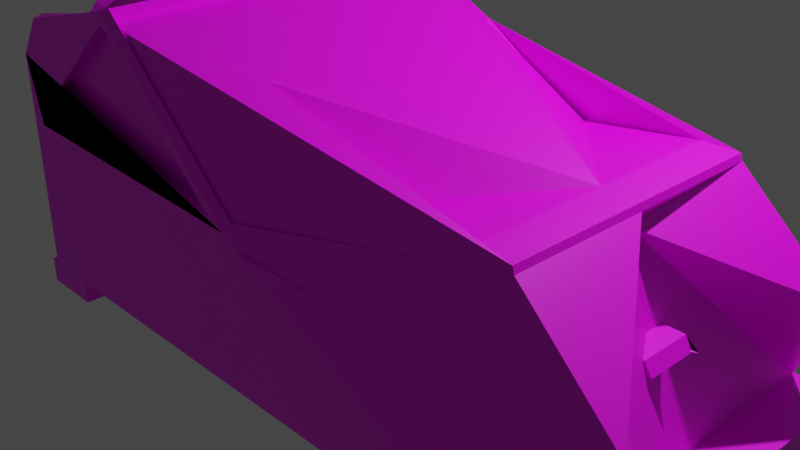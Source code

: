 # Source: Base.blend  (saved by Blender 2.93.20; exported with 4.5.12 LTS)
import bpy
from mathutils import Matrix  # noqa: F401  (used for matrix-valued properties, if any)

bpy.ops.wm.read_factory_settings(use_empty=True)
scene = bpy.context.scene
scene.name = 'Scene'

# ---- collections
col_collection = bpy.data.collections.new('Collection'); scene.collection.children.link(col_collection)

# ---- images (referenced by path relative to the original .blend; pixels are not part of the script)
import os
ASSET_DIR = os.environ.get("B2B_ASSET_DIR", "")  # directory of the original .blend (textures are referenced by path, not embedded)
HERE = os.path.dirname(os.path.abspath(__file__))  # packed textures are extracted next to this script under _unpacked/

def load_image(name, relpath, width, height, colorspace="sRGB"):
    """Load a texture the original file referenced (path relative to the .blend, or extracted next to this script)."""
    p = next((c for c in (os.path.join(HERE, relpath), os.path.join(ASSET_DIR, relpath)) if relpath and os.path.exists(c)), "")
    if p:
        img = bpy.data.images.load(p, check_existing=True)
        img.name = name
    else:  # same state as the original file: an image datablock whose file is absent (Cycles renders it pink)
        img = bpy.data.images.new(name, width, height)
        img.source = "FILE"
        img.filepath = "//" + (relpath or name)
    img.colorspace_settings.name = colorspace
    return img
img_material_base_color = load_image('Material Base Color', '', 1024, 1024, 'sRGB')
img_base = load_image('Base', 'Base.png', 1024, 1024, 'sRGB')

# ---- materials (node trees are filled in below, after node groups)
mat_material = bpy.data.materials.new('Material')
mat_material.alpha_threshold = 0.0
mat_material.use_transparent_shadow = False
mat_material.line_color = (0.0, 0.0, 0.0, 1.0)

# ---- material node trees
mat_material.use_nodes = True; mat_material.node_tree.nodes.clear()
_N = mat_material.node_tree.nodes; _L = mat_material.node_tree.links
n0 = _N.new('ShaderNodeOutputMaterial'); n0.name = 'Material Output'; n0.location = (300, 300)
n1 = _N.new('ShaderNodeBsdfPrincipled'); n1.name = 'Principled BSDF'; n1.location = (10, 300)
n1.distribution = 'GGX'
n1.subsurface_method = 'BURLEY'
n1.inputs[2].default_value = 0.4
n1.inputs[3].default_value = 1.45
n1.inputs[27].default_value = (0.0, 0.0, 0.0, 1.0)
n1.inputs[28].default_value = 1.0
n2 = _N.new('ShaderNodeTexImage'); n2.name = 'Image Texture.001'; n2.location = (0, 0)
n2.image = img_material_base_color
n3 = _N.new('ShaderNodeTexImage'); n3.name = 'Image Texture.002'; n3.location = (-330, 142)
n3.image = img_base
_L.new(n1.outputs[0], n0.inputs[0])
_L.new(n3.outputs[0], n1.inputs[0])
n0.is_active_output = True

# ---- world
world_world = bpy.data.worlds.new('World'); scene.world = world_world
world_world.use_nodes = True; world_world.node_tree.nodes.clear()
_N = world_world.node_tree.nodes; _L = world_world.node_tree.links
n0 = _N.new('ShaderNodeOutputWorld'); n0.name = 'World Output'; n0.location = (300, 300)
n1 = _N.new('ShaderNodeBackground'); n1.name = 'Background'; n1.location = (10, 300)
n1.inputs[0].default_value = (0.05088, 0.05088, 0.05088, 1.0)
_L.new(n1.outputs[0], n0.inputs[0])
n0.is_active_output = True
world_world.color = (0.05088, 0.05088, 0.05088)
world_world.use_sun_shadow = False
world_world.sun_shadow_jitter_overblur = 0.0

# ---- cameras
cam_camera = bpy.data.cameras.new('Camera')
cam_camera.clip_end = 100.0
cam_camera.ortho_scale = 7.314

# ---- lights
light_light = bpy.data.lights.new('Light', 'POINT')
light_light.transmission_factor = 0.0
light_light.energy = 1000.0
light_light.shadow_soft_size = 0.1
light_light.shadow_maximum_resolution = 0.006
light_light.use_absolute_resolution = True

# ---- meshes
me_cube_004 = bpy.data.meshes.new('Cube.004')
me_cube_004.from_pydata([(-2.827, -1.66, -1.366), (-2.521, -1.66, 0.2888), (-2.827, 1.66, -1.366), (-2.544, 1.66, 0.3092), (2.827, -1.66, -1.366), (2.827, 1.66, -1.366), (-0.5183, 0.3044, -0.2504), (-2.68, -1.66, 0.05939), (-2.738, 1.66, 0.02907), (2.361, 1.236, 0.4388), (2.361, -1.236, 0.4388), (0.0, 1.66, -1.366), (-1.447, 1.66, 1.261), (0.0, -1.66, -1.366), (-1.347, -1.632, 1.354), (0.02919, -1.615, 0.06767), (0.02919, 1.615, 0.06767), (-2.37, -1.639, -1.366), (-2.37, -1.639, -1.604), (-2.37, 1.616, -1.366), (-2.37, 1.616, -1.604), (-2.957, -1.639, -1.366), (-2.957, -1.639, -1.604), (-2.957, 1.616, -1.366), (-2.957, 1.616, -1.604), (3.248, -1.658, -1.366), (3.248, -1.658, -1.588), (3.248, 1.69, -1.366), (3.248, 1.69, -1.588), (2.1, -1.658, -1.366), (3.118, -1.658, -1.588), (2.1, 1.69, -1.366), (3.118, 1.69, -1.588), (0.9233, -1.452, -0.2095), (0.954, -1.576, -0.2095), (0.1491, -1.575, -0.2095), (0.1798, -1.698, -0.2095), (0.9233, -1.452, -0.1853), (0.954, -1.576, -0.1853), (0.1491, -1.575, -0.06978), (0.1798, -1.698, -0.09266), (3.27, 1.26, -0.4071), (3.27, -1.26, -0.4071), (-0.1182, 1.66, 0.02907), (-0.1955, -1.66, 0.05939), (-1.347, 1.632, 1.354), (-1.448, -1.66, 1.22), (-0.08722, -1.19, 0.9875), (-0.09383, 1.146, 0.9887), (2.036, 1.191, 0.5169), (2.036, -1.191, 0.5169), (-1.349, -1.571, 1.237), (-0.01652, -1.615, -0.04088), (-0.01652, 1.615, -0.04088), (-1.349, 1.571, 1.237), (-2.827, -1.66, 0.6726), (-2.528, -1.594, 1.074), (-1.496, -1.594, 1.28), (0.0, -1.66, -0.01728), (-2.521, -1.389, 0.2888), (-2.68, -1.389, 0.05939), (-0.1955, -1.389, 0.05939), (-1.448, -1.389, 1.22), (-2.521, -1.556, 0.2888), (-2.68, -1.556, 0.05939), (-0.1955, -1.556, 0.05939), (-1.448, -1.556, 1.22), (-2.528, 1.594, 1.074), (-2.827, 1.66, 0.6726), (-1.496, 1.594, 1.28), (0.0, 1.66, -0.01728), (-2.544, 1.659, 0.9991), (-2.738, 1.659, 0.7189), (-1.447, 1.659, 1.261), (-0.1182, 1.659, 0.02907), (-2.544, 1.516, 0.3092), (-2.738, 1.561, 0.02907), (-1.447, 1.516, 1.261), (-0.1182, 1.516, 0.02907), (-2.578, -1.66, 1.03), (-2.578, 1.66, 1.03), (-1.446, -1.66, 1.323), (-1.446, 1.66, 1.323), (-2.516, -1.594, 0.3698), (-1.484, -1.594, 1.266), (-2.516, 1.594, 0.3698), (-1.484, 1.594, 1.266), (0.3705, -0.5419, 0.4459), (-1.392, 1.632, 1.246), (-0.08722, 1.19, 0.9875), (2.344, 1.236, 0.4979), (-0.09383, -1.146, 0.9887), (2.344, -1.236, 0.4979), (-1.392, -1.632, 1.246), (2.235, -0.28, -0.5223), (2.77, -0.28, -0.5285), (2.162, -0.28, -0.4176), (2.697, -0.28, -0.4238), (2.813, 0.1925, -0.5223), (2.77, 0.1925, -0.5285), (2.162, 0.1925, -0.4176), (2.697, 0.1925, -0.4238), (-0.7215, 1.358, 1.113), (0.9711, 1.168, 0.3997), (0.9711, -1.168, 0.3997), (-0.7215, -1.358, 1.113), (2.036, 0.0, 0.5169), (-1.349, 0.0, 1.237), (-2.827, 0.02458, -1.366), (-2.578, 0.02458, 0.3404), (2.827, 0.02458, -1.366), (2.253, 0.01866, 0.2992), (-2.541, 0.02458, -0.01728), (-1.446, 0.02458, 1.323), (0.0, 0.02458, -1.366), (2.361, 0.0183, 0.4388), (-1.347, 0.02417, 1.354), (2.344, 0.0183, 0.4979), (-1.392, 0.02417, 1.246), (-2.528, 0.02361, 0.3837), (-1.496, 0.02361, 1.28), (-2.516, 0.02361, 0.3698), (-1.484, 0.02361, 1.266), (-1.093, 1.026, -0.7622), (-1.588, -0.9043, -0.6538), (-1.082, 1.007, -0.5674), (-3.303, -0.8101, -0.8812), (-1.071, 0.9501, -0.3801), (-1.587, -0.8119, -0.8267), (-1.062, 0.8577, -0.2075), (-3.302, -0.7271, -1.036), (-1.053, 0.7333, -0.05619), (-1.587, -0.6876, -0.9782), (-1.046, 0.5818, 0.06798), (-3.302, -0.6154, -1.173), (-1.041, 0.4089, 0.1602), (-1.586, -0.536, -1.103), (-1.038, 0.2213, 0.2171), (-3.301, -0.4794, -1.284), (-1.037, 0.02619, 0.2363), (-1.586, -0.3631, -1.195), (-1.038, -0.1689, 0.2171), (-3.301, -0.3241, -1.367), (-1.041, -0.3565, 0.1602), (-1.586, -0.1755, -1.252), (-1.046, -0.5294, 0.06798), (-3.301, -0.1556, -1.418), (-1.053, -0.6809, -0.05619), (-1.586, 0.01955, -1.271), (-1.062, -0.8053, -0.2075), (-3.301, 0.01955, -1.436), (-1.071, -0.8977, -0.3801), (-1.586, 0.2146, -1.252), (-1.082, -0.9546, -0.5674), (-3.301, 0.1947, -1.418), (-1.093, -0.9738, -0.7622), (-1.586, 0.4022, -1.195), (-1.104, -0.9546, -0.957), (-3.301, 0.3632, -1.367), (-1.114, -0.8977, -1.144), (-1.586, 0.5751, -1.103), (-1.124, -0.8053, -1.317), (-3.301, 0.5185, -1.284), (-1.132, -0.6809, -0.9634), (-1.587, 0.7267, -0.9782), (-1.139, -0.5294, -1.088), (-3.302, 0.6545, -1.173), (-1.144, -0.3565, -1.18), (-1.587, 0.851, -0.8267), (-1.147, -0.1689, -1.237), (-3.302, 0.7662, -1.036), (-1.148, 0.02619, -1.256), (-1.588, 0.9434, -0.6538), (-1.147, 0.2213, -1.237), (-3.303, 0.8492, -0.8812), (-1.144, 0.4089, -1.18), (-1.589, 1.0, -0.4662), (-1.139, 0.5818, -1.088), (-3.303, 0.9003, -0.7128), (-1.132, 0.7333, -0.9634), (-1.589, 1.02, -0.2711), (-1.124, 0.8577, -1.317), (-3.304, 0.9176, -0.5376), (-1.114, 0.9501, -1.144), (-1.104, 1.007, -0.957), (-3.303, -0.8612, -0.7128), (-1.589, -0.9612, -0.4662), (-3.304, -0.8785, -0.5376), (-1.589, -0.9804, -0.2711), (-3.304, -0.8612, -0.3624), (-1.59, -0.9612, -0.07604), (-3.305, -0.8101, -0.1939), (-1.591, -0.9043, 0.1116), (-3.306, -0.7271, 0.6512), (-1.591, -0.8119, 0.2844), (-3.306, -0.6154, 0.7873), (-1.592, -0.6876, 0.436), (-3.306, -0.4794, 0.899), (-1.592, -0.536, 0.5603), (-3.307, -0.3241, 0.982), (-1.593, -0.3631, 0.6527), (-3.307, -0.1556, 1.033), (-1.593, -0.1755, 0.7097), (-3.307, 0.01955, 1.05), (-1.593, 0.01955, 0.7289), (-3.307, 0.1947, 1.033), (-1.593, 0.2146, 0.7097), (-3.307, 0.3632, 0.982), (-1.593, 0.4022, 0.6527), (-3.306, 0.5185, 0.899), (-1.592, 0.5751, 0.5603), (-3.306, 0.6545, 0.7873), (-1.592, 0.7267, 0.436), (-3.306, 0.7662, 0.6512), (-1.591, 0.851, 0.2844), (-3.305, 0.8492, 0.496), (-1.591, 0.9434, 0.1116), (-3.304, 0.9003, -0.3624), (-1.59, 1.0, -0.07604), (-3.301, -0.536, -1.369), (-3.301, -0.6876, -1.245), (-3.301, -0.3631, -1.461), (-3.3, -0.1755, -1.518), (-3.3, 0.01955, -1.538), (-3.3, 0.2146, -1.518), (-3.301, 0.4022, -1.461), (-3.301, 0.5751, -1.369), (-3.301, 0.7267, -1.245), (-3.302, 0.851, -1.093), (-3.302, 0.9434, -0.9202), (-3.303, 1.0, -0.7326), (-3.304, 1.02, -0.5376), (-3.302, -0.8119, -1.093), (-3.302, -0.9043, -0.9202), (-3.303, -0.9612, -0.7326), (-3.304, -0.9804, -0.5376), (-3.305, -0.9612, -0.3425), (-3.305, -0.9043, 0.535), (-3.306, -0.8119, 0.7079), (-3.306, -0.6876, 0.8594), (-3.307, -0.536, 0.9838), (-3.307, -0.3631, 1.076), (-3.307, -0.1755, 1.133), (-3.307, 0.01955, 1.152), (-3.307, 0.2146, 1.133), (-3.307, 0.4022, 1.076), (-3.307, 0.5751, 0.9838), (-3.306, 0.7267, 0.8594), (-3.306, 0.851, 0.7079), (-3.305, 0.9434, 0.535), (-3.305, 1.0, -0.3425), (-2.774, -0.8101, -0.619), (-2.773, -0.7271, -0.7742), (-2.773, -0.6154, -0.9103), (-2.772, -0.4794, -1.022), (-2.772, -0.3241, -1.105), (-2.772, -0.1556, -1.156), (-2.772, 0.01955, -1.173), (-2.772, 0.1947, -1.156), (-2.772, 0.3632, -1.105), (-2.772, 0.5185, -1.022), (-2.773, 0.6545, -0.9103), (-2.773, 0.7662, -0.7742), (-2.774, 0.8492, -0.619), (-2.774, 0.9003, -0.4505), (-2.775, 0.9176, -0.2753), (-2.774, -0.8612, -0.4505), (-2.775, -0.8785, -0.2753), (-2.776, -0.8612, -0.1001), (-2.491, -0.8101, 0.06833), (-2.491, -0.7271, 0.2236), (-2.492, -0.6154, 0.3597), (-2.492, -0.4794, 1.161), (-2.492, -0.3241, 1.244), (-2.493, -0.1556, 1.295), (-2.493, 0.01955, 1.313), (-2.493, 0.1947, 1.295), (-2.492, 0.3632, 1.244), (-2.492, 0.5185, 1.161), (-2.492, 0.6545, 0.3597), (-2.491, 0.7662, 0.2236), (-2.776, 0.8492, 0.06833), (-2.776, 0.9003, -0.1001)], [(6, 87)], [(112, 109, 80, 68), (16, 45, 88, 53), (115, 9, 90, 117), (7, 44, 61, 60), (114, 110, 4, 13), (69, 67, 85, 86), (13, 58, 55, 0), (110, 111, 42, 4), (11, 70, 41, 5), (108, 112, 68, 2), (2, 68, 70, 11), (4, 42, 58, 13), (15, 10, 92, 52), (108, 114, 13, 0), (14, 15, 52, 93), (43, 8, 72, 74), (17, 18, 20, 19), (19, 20, 24, 23), (23, 24, 22, 21), (21, 22, 18, 17), (19, 23, 21, 17), (24, 20, 18, 22), (25, 26, 28, 27), (27, 28, 32, 31), (31, 32, 30, 29), (29, 30, 26, 25), (27, 31, 29, 25), (32, 28, 26, 30), (33, 34, 36, 35), (35, 36, 40, 39), (39, 40, 38, 37), (37, 38, 34, 33), (35, 39, 37, 33), (40, 36, 34, 38), (115, 10, 42, 111), (16, 9, 41, 70), (10, 15, 58, 42), (116, 45, 82, 113), (15, 14, 81, 58), (45, 16, 70, 82), (53, 88, 89, 90), (92, 47, 93, 52), (116, 14, 93, 118), (9, 16, 53, 90), (7, 1, 79, 55), (1, 46, 81, 79), (44, 7, 55, 58), (46, 44, 58, 81), (61, 62, 66, 65), (1, 7, 60, 59), (44, 46, 62, 61), (46, 1, 59, 62), (65, 66, 63, 64), (62, 59, 63, 66), (60, 61, 65, 64), (59, 60, 64, 63), (3, 8, 68, 80), (12, 3, 80, 82), (8, 43, 70, 68), (43, 12, 82, 70), (74, 72, 76, 78), (8, 3, 71, 72), (12, 43, 74, 73), (3, 12, 73, 71), (76, 75, 77, 78), (72, 71, 75, 76), (73, 74, 78, 77), (71, 73, 77, 75), (119, 67, 80, 109), (57, 56, 79, 81), (67, 69, 82, 80), (120, 57, 81, 113), (122, 121, 83, 84), (119, 56, 83, 121), (120, 69, 86, 122), (56, 57, 84, 83), (54, 102, 48, 89, 88), (48, 103, 49, 90, 89), (50, 104, 91, 47, 92), (91, 105, 51, 93, 47), (49, 106, 50, 92, 117, 90), (51, 107, 54, 88, 118, 93), (94, 95, 97, 96), (96, 97, 101, 100), (100, 101, 99, 98), (98, 99, 95, 94), (96, 100, 98, 94), (101, 97, 95, 99), (49, 103, 48, 102, 54, 107, 51, 105, 91, 104, 50, 106), (57, 120, 122, 84), (67, 119, 121, 85), (86, 85, 121, 122), (69, 120, 113, 82), (56, 119, 109, 79), (45, 116, 118, 88), (14, 116, 113, 81), (9, 115, 111, 41), (2, 11, 114, 108), (0, 55, 112, 108), (5, 41, 111, 110), (11, 5, 110, 114), (10, 115, 117, 92), (55, 79, 109, 112), (222, 144, 140, 221), (223, 148, 144, 222), (224, 152, 148, 223), (225, 156, 152, 224), (226, 160, 156, 225), (227, 164, 160, 226), (228, 168, 164, 227), (229, 172, 168, 228), (230, 176, 172, 229), (231, 180, 176, 230), (123, 125, 127, 129, 131, 133, 135, 137, 139, 141, 143, 145, 147, 149, 151, 153, 155, 157, 159, 161, 163, 165, 167, 169, 171, 173, 175, 177, 179, 181, 183, 184), (221, 140, 136, 219), (219, 136, 132, 220), (220, 132, 128, 232), (232, 128, 124, 233), (233, 124, 186, 234), (234, 186, 188, 235), (235, 188, 190, 236), (236, 190, 192, 237), (237, 192, 194, 238), (238, 194, 196, 239), (239, 196, 198, 240), (240, 198, 200, 241), (241, 200, 202, 242), (242, 202, 204, 243), (243, 204, 206, 244), (244, 206, 208, 245), (245, 208, 210, 246), (246, 210, 212, 247), (247, 212, 214, 248), (248, 214, 216, 249), (150, 146, 256, 257), (249, 216, 218, 250), (250, 218, 180, 231), (136, 140, 144, 148, 152, 156, 160, 164, 168, 172, 176, 180, 218, 216, 214, 212, 210, 208, 206, 204, 202, 200, 198, 196, 194, 192, 190, 188, 186, 124, 128, 132), (134, 138, 219, 220), (138, 142, 221, 219), (142, 146, 222, 221), (146, 150, 223, 222), (150, 154, 224, 223), (154, 158, 225, 224), (158, 162, 226, 225), (162, 166, 227, 226), (166, 170, 228, 227), (170, 174, 229, 228), (174, 178, 230, 229), (178, 182, 231, 230), (130, 134, 220, 232), (126, 130, 232, 233), (185, 126, 233, 234), (187, 185, 234, 235), (189, 187, 235, 236), (191, 189, 236, 237), (193, 191, 237, 238), (195, 193, 238, 239), (197, 195, 239, 240), (199, 197, 240, 241), (201, 199, 241, 242), (203, 201, 242, 243), (205, 203, 243, 244), (207, 205, 244, 245), (209, 207, 245, 246), (211, 209, 246, 247), (213, 211, 247, 248), (215, 213, 248, 249), (217, 215, 249, 250), (182, 217, 250, 231), (256, 255, 254, 253, 252, 251, 266, 267, 268, 269, 270, 271, 272, 273, 274, 275, 276, 277, 278, 279, 280, 281, 282, 265, 264, 263, 262, 261, 260, 259, 258, 257), (215, 217, 282, 281), (189, 191, 269, 268), (154, 150, 257, 258), (217, 182, 265, 282), (191, 193, 270, 269), (158, 154, 258, 259), (193, 195, 271, 270), (162, 158, 259, 260), (195, 197, 272, 271), (166, 162, 260, 261), (197, 199, 273, 272), (170, 166, 261, 262), (199, 201, 274, 273), (174, 170, 262, 263), (201, 203, 275, 274), (178, 174, 263, 264), (203, 205, 276, 275), (182, 178, 264, 265), (205, 207, 277, 276), (134, 130, 252, 253), (207, 209, 278, 277), (130, 126, 251, 252), (138, 134, 253, 254), (209, 211, 279, 278), (126, 185, 266, 251), (142, 138, 254, 255), (211, 213, 280, 279), (185, 187, 267, 266), (146, 142, 255, 256), (213, 215, 281, 280), (187, 189, 268, 267)])
_uv = me_cube_004.uv_layers.new(name='UVMap')
_uv.uv.foreach_set('vector', [0.8206, 0.3529, 0.8286, 0.3532, 0.8213, 0.3793, 0.8134, 0.3749, 0.7872, 0.4432, 0.8436, 0.4107, 0.8454, 0.4144, 0.792, 0.4534, 0.5973, 0.2277, 0.5928, 0.3306, 0.4935, 0.3348, 0.4379, 0.2136, 0.8145, 0.3268, 0.7893, 0.2739, 0.8019, 0.2875, 0.8149, 0.3199, 0.7614, 0.3528, 0.7094, 0.354, 0.7179, 0.3299, 0.7673, 0.3168, 0.6448, 0.7955, 0.6257, 0.7704, 0.6263, 0.7701, 0.6446, 0.7944, 0.7673, 0.3168, 0.784, 0.2681, 0.814, 0.3296, 0.7998, 0.3353, 0.9575, 0.7415, 0.7557, 0.7559, 0.9439, 0.691, 0.9659, 0.7175, 0.8847, 0.6539, 0.9026, 0.6962, 0.819, 0.6641, 0.8407, 0.6384, 0.8019, 0.3524, 0.8206, 0.3529, 0.8134, 0.3749, 0.8026, 0.3675, 0.8026, 0.3675, 0.8134, 0.3749, 0.782, 0.4329, 0.7641, 0.3906, 0.9197, 0.9845, 0.8976, 0.958, 0.9857, 0.9227, 0.969, 0.9713, 0.7844, 0.2642, 0.6929, 0.2972, 0.6917, 0.2947, 0.7845, 0.2583, 0.8019, 0.3524, 0.7614, 0.3528, 0.7673, 0.3168, 0.7998, 0.3353, 0.8525, 0.2972, 0.7844, 0.2642, 0.7845, 0.2583, 0.8852, 0.1832, 0.7852, 0.4298, 0.8137, 0.3763, 0.8139, 0.3765, 0.7871, 0.4279, 0.3337, 0.6398, 0.3239, 0.639, 0.3158, 0.5414, 0.3255, 0.5422, 0.3255, 0.5422, 0.3158, 0.5414, 0.2801, 0.4163, 0.3694, 0.4087, 0.1813, 0.457, 0.1631, 0.3916, 0.1778, 0.1583, 0.1963, 0.1583, 0.3694, 0.7649, 0.2801, 0.7726, 0.3239, 0.639, 0.3337, 0.6398, 0.3255, 0.5422, 0.3694, 0.4087, 0.3694, 0.7649, 0.3337, 0.6398, 0.2801, 0.4163, 0.3158, 0.5414, 0.3239, 0.639, 0.2801, 0.7726, 0.07287, 0.1167, 0.0934, 0.1167, 0.0934, 0.4259, 0.07287, 0.4259, 0.4431, 0.9514, 0.4116, 0.9318, 0.4734, 0.8441, 0.4876, 0.8689, 0.4876, 0.8689, 0.4734, 0.8441, 0.8621, 0.8249, 0.8634, 0.8507, 0.3911, 0.4523, 0.4185, 0.4523, 0.4185, 0.5478, 0.3911, 0.5478, 0.4431, 0.9514, 0.4876, 0.8689, 0.8634, 0.8507, 0.8634, 0.9704, 0.2239, 0.7785, 0.2239, 0.8245, 0.02536, 0.8245, 0.02536, 0.7785, 0.148, 0.7289, 0.09552, 0.7289, 0.09552, 0.6765, 0.148, 0.6765, 0.148, 0.6765, 0.09552, 0.6765, 0.09552, 0.624, 0.148, 0.624, 0.148, 0.624, 0.09552, 0.624, 0.09552, 0.5716, 0.148, 0.5716, 0.148, 0.5716, 0.09552, 0.5716, 0.09552, 0.5191, 0.148, 0.5191, 0.2004, 0.624, 0.148, 0.624, 0.148, 0.5716, 0.2004, 0.5716, 0.09552, 0.624, 0.04306, 0.624, 0.08145, 0.5924, 0.09552, 0.5716, 0.5842, 0.3734, 0.6929, 0.2972, 0.6958, 0.3034, 0.6607, 0.3557, 0.7872, 0.4432, 0.6589, 0.3902, 0.6955, 0.3754, 0.782, 0.4329, 0.6929, 0.2972, 0.7844, 0.2642, 0.784, 0.2681, 0.6958, 0.3034, 0.8737, 0.3558, 0.8436, 0.4107, 0.8418, 0.4075, 0.8641, 0.356, 0.7844, 0.2642, 0.8525, 0.2972, 0.8503, 0.3007, 0.784, 0.2681, 0.8436, 0.4107, 0.7872, 0.4432, 0.782, 0.4329, 0.8418, 0.4075, 0.792, 0.4534, 0.8454, 0.4144, 0.8066, 0.4863, 0.6257, 0.4277, 0.6917, 0.2947, 0.83, 0.08216, 0.8852, 0.1832, 0.7845, 0.2583, 0.707, 0.7469, 0.6679, 0.686, 0.7007, 0.572, 0.7342, 0.7012, 0.6589, 0.3902, 0.7872, 0.4432, 0.792, 0.4534, 0.6257, 0.4277, 0.4749, 0.7353, 0.4812, 0.7311, 0.482, 0.7322, 0.4745, 0.7381, 0.4812, 0.7311, 0.5069, 0.7096, 0.5107, 0.7092, 0.482, 0.7322, 0.4497, 0.6824, 0.4749, 0.7353, 0.4745, 0.7381, 0.4444, 0.6766, 0.5069, 0.7096, 0.4497, 0.6824, 0.4444, 0.6766, 0.5107, 0.7092, 0.8019, 0.2875, 0.8355, 0.3035, 0.83, 0.3056, 0.8077, 0.2935, 0.8208, 0.3226, 0.8145, 0.3268, 0.8149, 0.3199, 0.8191, 0.3187, 0.7893, 0.2739, 0.8465, 0.3011, 0.8355, 0.3035, 0.8019, 0.2875, 0.8465, 0.3011, 0.8208, 0.3226, 0.8191, 0.3187, 0.8355, 0.3035, 0.8077, 0.2935, 0.83, 0.3056, 0.8181, 0.3164, 0.8157, 0.3173, 0.8355, 0.3035, 0.8191, 0.3187, 0.8181, 0.3164, 0.83, 0.3056, 0.8149, 0.3199, 0.8019, 0.2875, 0.8077, 0.2935, 0.8157, 0.3173, 0.8191, 0.3187, 0.8149, 0.3199, 0.8157, 0.3173, 0.8181, 0.3164, 0.8209, 0.3799, 0.8137, 0.3763, 0.8134, 0.3749, 0.8213, 0.3793, 0.84, 0.407, 0.8209, 0.3799, 0.8213, 0.3793, 0.8418, 0.4075, 0.8137, 0.3763, 0.7852, 0.4298, 0.782, 0.4329, 0.8134, 0.3749, 0.7852, 0.4298, 0.84, 0.407, 0.8418, 0.4075, 0.782, 0.4329, 0.7871, 0.4279, 0.8139, 0.3765, 0.8147, 0.3791, 0.7965, 0.4186, 0.8137, 0.3763, 0.8209, 0.3799, 0.8208, 0.38, 0.8139, 0.3765, 0.84, 0.407, 0.7852, 0.4298, 0.7871, 0.4279, 0.839, 0.4067, 0.8209, 0.3799, 0.84, 0.407, 0.839, 0.4067, 0.8208, 0.38, 0.8147, 0.3791, 0.819, 0.3823, 0.8335, 0.4049, 0.7965, 0.4186, 0.8139, 0.3765, 0.8208, 0.38, 0.819, 0.3823, 0.8147, 0.3791, 0.839, 0.4067, 0.7871, 0.4279, 0.7965, 0.4186, 0.8335, 0.4049, 0.8208, 0.38, 0.839, 0.4067, 0.8335, 0.4049, 0.819, 0.3823, 0.8295, 0.3532, 0.8226, 0.3791, 0.8213, 0.3793, 0.8286, 0.3532, 0.8496, 0.3033, 0.8231, 0.3243, 0.8216, 0.3237, 0.8503, 0.3007, 0.8226, 0.3791, 0.8417, 0.4043, 0.8418, 0.4075, 0.8213, 0.3793, 0.8462, 0.3561, 0.8496, 0.3033, 0.8503, 0.3007, 0.8641, 0.356, 0.685, 0.7487, 0.6332, 0.7445, 0.6268, 0.7157, 0.6523, 0.6959, 0.6326, 0.7444, 0.6263, 0.7156, 0.6268, 0.7157, 0.6332, 0.7445, 0.6699, 0.8023, 0.6448, 0.7955, 0.6446, 0.7944, 0.685, 0.7487, 0.6263, 0.7156, 0.6527, 0.6946, 0.6523, 0.6959, 0.6268, 0.7157, 0.8477, 0.4157, 0.8394, 0.4652, 0.832, 0.4888, 0.8066, 0.4863, 0.8454, 0.4144, 0.272, 0.1611, 0.2389, 0.09919, 0.1598, 0.06064, 0.1219, 0.01535, 0.3027, 0.06934, 0.256, 0.2235, 0.338, 0.161, 0.4714, 0.1246, 0.4405, 0.1937, 0.3227, 0.2668, 0.9146, 0.0438, 0.9445, 0.05627, 0.9755, 0.1998, 0.8852, 0.1832, 0.83, 0.08216, 0.4528, 0.2993, 0.3889, 0.2105, 0.4172, 0.1088, 0.484, 0.1521, 0.4379, 0.2136, 0.4935, 0.3348, 0.9755, 0.1998, 0.9018, 0.3586, 0.8477, 0.4157, 0.8454, 0.4144, 0.8872, 0.3553, 0.8852, 0.1832, 0.4792, 0.5807, 0.4816, 0.5781, 0.4816, 0.5939, 0.4665, 0.5984, 0.5434, 0.6227, 0.5434, 0.6263, 0.4853, 0.6263, 0.4853, 0.6227, 0.5062, 0.5996, 0.5038, 0.597, 0.5038, 0.5813, 0.5062, 0.5839, 0.5628, 0.5492, 0.5663, 0.5492, 0.5663, 0.6073, 0.5651, 0.6062, 0.415, 0.6262, 0.4091, 0.571, 0.4307, 0.5681, 0.4307, 0.6262, 0.4853, 0.5481, 0.5434, 0.5481, 0.5434, 0.5638, 0.4853, 0.5638, 0.1541, 0.9752, 0.1115, 0.9744, 0.06895, 0.9736, 0.04656, 0.9811, 0.02417, 0.9885, 0.02417, 0.9335, 0.02417, 0.8786, 0.04656, 0.886, 0.06895, 0.8935, 0.1115, 0.8927, 0.1541, 0.8919, 0.1541, 0.9335, 0.6527, 0.6946, 0.6699, 0.8023, 0.685, 0.7487, 0.6523, 0.6959, 0.6257, 0.7704, 0.6326, 0.7444, 0.6332, 0.7445, 0.6263, 0.7701, 0.6446, 0.7944, 0.6263, 0.7701, 0.6332, 0.7445, 0.685, 0.7487, 0.8417, 0.4043, 0.8462, 0.3561, 0.8641, 0.356, 0.8418, 0.4075, 0.8231, 0.3243, 0.8295, 0.3532, 0.8286, 0.3532, 0.8216, 0.3237, 0.8436, 0.4107, 0.8737, 0.3558, 0.8872, 0.3553, 0.8454, 0.4144, 0.8525, 0.2972, 0.8737, 0.3558, 0.8641, 0.356, 0.8503, 0.3007, 0.6589, 0.3902, 0.5842, 0.3734, 0.6607, 0.3557, 0.6955, 0.3754, 0.8026, 0.3675, 0.7641, 0.3906, 0.7614, 0.3528, 0.8019, 0.3524, 0.7998, 0.3353, 0.814, 0.3296, 0.8206, 0.3529, 0.8019, 0.3524, 0.9681, 0.7626, 0.9465, 0.7884, 0.7557, 0.7559, 0.9575, 0.7415, 0.7641, 0.3906, 0.7201, 0.3751, 0.7094, 0.354, 0.7614, 0.3528, 0.4851, 0.1546, 0.5973, 0.2277, 0.4379, 0.2136, 0.484, 0.1521, 0.814, 0.3296, 0.8216, 0.3237, 0.8286, 0.3532, 0.8206, 0.3529, 0.7112, 0.01723, 0.7112, 0.2054, 0.6995, 0.2054, 0.6995, 0.01723, 0.5227, 0.1096, 0.5227, 0.02624, 0.5279, 0.02624, 0.5279, 0.1096, 0.4956, 0.08041, 0.4956, 0.03061, 0.4987, 0.03061, 0.4987, 0.08041, 0.4606, 0.07825, 0.4606, 0.007971, 0.465, 0.007971, 0.465, 0.07825, 0.7472, 0.03946, 0.7472, 0.1212, 0.7421, 0.1212, 0.7421, 0.03946, 0.646, 0.2662, 0.646, 0.1921, 0.6506, 0.1921, 0.6506, 0.2662, 0.369, 0.009432, 0.369, 0.1078, 0.3628, 0.1078, 0.3628, 0.009432, 0.7732, 0.01795, 0.7732, 0.06207, 0.7704, 0.06207, 0.7704, 0.01795, 0.4386, 0.01329, 0.4386, 0.07293, 0.4349, 0.07293, 0.4349, 0.01329, 0.4718, 0.3749, 0.4718, 0.5236, 0.4625, 0.5236, 0.4625, 0.3749, 0.2615, 0.9045, 0.261, 0.9049, 0.2605, 0.9051, 0.2599, 0.9052, 0.2593, 0.9052, 0.2587, 0.9051, 0.2582, 0.9049, 0.2577, 0.9045, 0.2573, 0.9041, 0.257, 0.9037, 0.2567, 0.9032, 0.2565, 0.9026, 0.2565, 0.9021, 0.2566, 0.9015, 0.2568, 0.901, 0.257, 0.9004, 0.2574, 0.9, 0.2579, 0.8996, 0.2584, 0.8993, 0.259, 0.8992, 0.2597, 0.8991, 0.2603, 0.8992, 0.2609, 0.8994, 0.2614, 0.8997, 0.2619, 0.9001, 0.2622, 0.9006, 0.2625, 0.9012, 0.2626, 0.9018, 0.2626, 0.9024, 0.2625, 0.903, 0.2622, 0.9036, 0.2619, 0.9041, 0.4048, 0.8019, 0.4048, 0.8903, 0.3993, 0.8903, 0.3993, 0.8019, 0.3993, 0.8019, 0.3993, 0.8903, 0.3938, 0.8903, 0.3938, 0.8019, 0.3938, 0.8019, 0.3938, 0.8903, 0.3882, 0.8903, 0.3882, 0.8019, 0.3882, 0.8019, 0.3882, 0.8903, 0.3827, 0.8903, 0.3827, 0.8019, 0.3827, 0.8019, 0.3827, 0.8903, 0.3772, 0.8903, 0.3772, 0.8019, 0.3772, 0.8019, 0.3772, 0.8903, 0.3717, 0.8903, 0.3717, 0.8019, 0.3717, 0.8019, 0.3717, 0.8903, 0.3661, 0.8903, 0.3661, 0.8019, 0.3661, 0.8019, 0.3661, 0.8903, 0.3606, 0.8903, 0.3606, 0.8019, 0.3606, 0.8019, 0.3606, 0.8903, 0.3551, 0.8903, 0.3551, 0.8019, 0.3551, 0.8019, 0.3551, 0.8903, 0.3496, 0.8903, 0.3496, 0.8019, 0.3496, 0.8019, 0.3496, 0.8903, 0.344, 0.8903, 0.344, 0.8019, 0.344, 0.8019, 0.344, 0.8903, 0.3385, 0.8903, 0.3385, 0.8019, 0.3385, 0.8019, 0.3385, 0.8903, 0.333, 0.8903, 0.333, 0.8019, 0.333, 0.8019, 0.333, 0.8903, 0.3274, 0.8903, 0.3274, 0.8019, 0.3274, 0.8019, 0.3274, 0.8903, 0.3219, 0.8903, 0.3219, 0.8019, 0.3219, 0.8019, 0.3219, 0.8903, 0.3164, 0.8903, 0.3164, 0.8019, 0.3164, 0.8019, 0.3164, 0.8903, 0.3109, 0.8903, 0.3109, 0.8019, 0.3109, 0.8019, 0.3109, 0.8903, 0.3053, 0.8903, 0.3053, 0.8019, 0.3053, 0.8019, 0.3053, 0.8903, 0.2998, 0.8903, 0.2998, 0.8019, 0.2998, 0.8019, 0.2998, 0.8903, 0.2943, 0.8903, 0.2943, 0.8019, 0.6807, 0.08568, 0.6796, 0.07379, 0.6796, 0.07379, 0.6807, 0.08568, 0.2943, 0.8019, 0.2943, 0.8903, 0.2888, 0.8903, 0.2888, 0.8019, 0.2888, 0.8019, 0.2888, 0.8903, 0.2832, 0.8903, 0.2832, 0.8019, 0.2884, 0.2946, 0.2923, 0.302, 0.2947, 0.3099, 0.2955, 0.3182, 0.2947, 0.3265, 0.2923, 0.3344, 0.2884, 0.3418, 0.2831, 0.3482, 0.2767, 0.3535, 0.2693, 0.3574, 0.2614, 0.3598, 0.2531, 0.3606, 0.2448, 0.3598, 0.2369, 0.3574, 0.2295, 0.3535, 0.2231, 0.3482, 0.2178, 0.3418, 0.2139, 0.3344, 0.2115, 0.3265, 0.2107, 0.3182, 0.2115, 0.3099, 0.2139, 0.302, 0.2178, 0.2946, 0.2231, 0.2882, 0.2295, 0.2829, 0.2369, 0.279, 0.2448, 0.2766, 0.2531, 0.2758, 0.2614, 0.2766, 0.2693, 0.279, 0.2767, 0.2829, 0.2831, 0.2882, 0.6629, 0.04257, 0.6705, 0.05181, 0.6762, 0.04797, 0.6678, 0.03768, 0.6705, 0.05181, 0.6761, 0.06235, 0.6825, 0.0597, 0.6762, 0.04797, 0.6761, 0.06235, 0.6796, 0.07379, 0.6864, 0.07244, 0.6825, 0.0597, 0.6796, 0.07379, 0.6807, 0.08568, 0.6877, 0.08568, 0.6864, 0.07244, 0.6807, 0.08568, 0.6796, 0.09757, 0.6864, 0.09892, 0.6877, 0.08568, 0.6796, 0.09757, 0.6761, 0.109, 0.6825, 0.1117, 0.6864, 0.09892, 0.6761, 0.109, 0.6705, 0.1195, 0.6762, 0.1234, 0.6825, 0.1117, 0.6705, 0.1195, 0.6629, 0.1288, 0.6678, 0.1337, 0.6762, 0.1234, 0.6629, 0.1288, 0.6537, 0.1364, 0.6575, 0.1421, 0.6678, 0.1337, 0.6537, 0.1364, 0.6431, 0.142, 0.6458, 0.1484, 0.6575, 0.1421, 0.6431, 0.142, 0.6317, 0.1455, 0.633, 0.1523, 0.6458, 0.1484, 0.6317, 0.1455, 0.6198, 0.1466, 0.6198, 0.1536, 0.633, 0.1523, 0.6537, 0.03499, 0.6629, 0.04257, 0.6678, 0.03768, 0.6575, 0.02924, 0.6431, 0.02936, 0.6537, 0.03499, 0.6575, 0.02924, 0.6458, 0.02296, 0.6317, 0.02589, 0.6431, 0.02936, 0.6458, 0.02296, 0.633, 0.0191, 0.6198, 0.02472, 0.6317, 0.02589, 0.633, 0.0191, 0.6198, 0.0178, 0.6079, 0.02589, 0.6198, 0.02472, 0.6198, 0.0178, 0.6065, 0.0191, 0.5965, 0.02936, 0.6079, 0.02589, 0.6065, 0.0191, 0.5938, 0.02296, 0.5859, 0.03499, 0.5965, 0.02936, 0.5938, 0.02296, 0.5821, 0.02924, 0.5767, 0.04257, 0.5859, 0.03499, 0.5821, 0.02924, 0.5718, 0.03768, 0.5691, 0.05181, 0.5767, 0.04257, 0.5718, 0.03768, 0.5633, 0.04797, 0.5635, 0.06235, 0.5691, 0.05181, 0.5633, 0.04797, 0.5571, 0.0597, 0.56, 0.07379, 0.5635, 0.06235, 0.5571, 0.0597, 0.5532, 0.07244, 0.5588, 0.08568, 0.56, 0.07379, 0.5532, 0.07244, 0.5519, 0.08568, 0.56, 0.09757, 0.5588, 0.08568, 0.5519, 0.08568, 0.5532, 0.09892, 0.5635, 0.109, 0.56, 0.09757, 0.5532, 0.09892, 0.5571, 0.1117, 0.5691, 0.1195, 0.5635, 0.109, 0.5571, 0.1117, 0.5633, 0.1234, 0.5767, 0.1288, 0.5691, 0.1195, 0.5633, 0.1234, 0.5718, 0.1337, 0.5859, 0.1364, 0.5767, 0.1288, 0.5718, 0.1337, 0.5821, 0.1421, 0.5965, 0.142, 0.5859, 0.1364, 0.5821, 0.1421, 0.5938, 0.1484, 0.6079, 0.1455, 0.5965, 0.142, 0.5938, 0.1484, 0.6065, 0.1523, 0.6198, 0.1466, 0.6079, 0.1455, 0.6065, 0.1523, 0.6198, 0.1536, 0.6796, 0.07379, 0.6761, 0.06235, 0.6705, 0.05181, 0.6629, 0.04257, 0.6537, 0.03499, 0.6431, 0.02936, 0.6317, 0.02589, 0.6198, 0.02472, 0.6079, 0.02589, 0.5965, 0.02936, 0.5859, 0.03499, 0.5767, 0.04257, 0.5691, 0.05181, 0.5635, 0.06235, 0.56, 0.07379, 0.5588, 0.08568, 0.56, 0.09757, 0.5635, 0.109, 0.5691, 0.1195, 0.5767, 0.1288, 0.5859, 0.1364, 0.5965, 0.142, 0.6079, 0.1455, 0.6198, 0.1466, 0.6317, 0.1455, 0.6431, 0.142, 0.6537, 0.1364, 0.6629, 0.1288, 0.6705, 0.1195, 0.6761, 0.109, 0.6796, 0.09757, 0.6807, 0.08568, 0.5965, 0.142, 0.6079, 0.1455, 0.6079, 0.1455, 0.5965, 0.142, 0.6079, 0.02589, 0.5965, 0.02936, 0.5965, 0.02936, 0.6079, 0.02589, 0.6796, 0.09757, 0.6807, 0.08568, 0.6807, 0.08568, 0.6796, 0.09757, 0.6079, 0.1455, 0.6198, 0.1466, 0.6198, 0.1466, 0.6079, 0.1455, 0.5965, 0.02936, 0.5859, 0.03499, 0.5859, 0.03499, 0.5965, 0.02936, 0.6761, 0.109, 0.6796, 0.09757, 0.6796, 0.09757, 0.6761, 0.109, 0.5859, 0.03499, 0.5767, 0.04257, 0.5767, 0.04257, 0.5859, 0.03499, 0.6705, 0.1195, 0.6761, 0.109, 0.6761, 0.109, 0.6705, 0.1195, 0.5767, 0.04257, 0.5691, 0.05181, 0.5691, 0.05181, 0.5767, 0.04257, 0.6629, 0.1288, 0.6705, 0.1195, 0.6705, 0.1195, 0.6629, 0.1288, 0.5691, 0.05181, 0.5635, 0.06235, 0.5635, 0.06235, 0.5691, 0.05181, 0.6537, 0.1364, 0.6629, 0.1288, 0.6629, 0.1288, 0.6537, 0.1364, 0.5635, 0.06235, 0.56, 0.07379, 0.56, 0.07379, 0.5635, 0.06235, 0.6431, 0.142, 0.6537, 0.1364, 0.6537, 0.1364, 0.6431, 0.142, 0.56, 0.07379, 0.5588, 0.08568, 0.5588, 0.08568, 0.56, 0.07379, 0.6317, 0.1455, 0.6431, 0.142, 0.6431, 0.142, 0.6317, 0.1455, 0.5588, 0.08568, 0.56, 0.09757, 0.56, 0.09757, 0.5588, 0.08568, 0.6198, 0.1466, 0.6317, 0.1455, 0.6317, 0.1455, 0.6198, 0.1466, 0.56, 0.09757, 0.5635, 0.109, 0.5635, 0.109, 0.56, 0.09757, 0.6629, 0.04257, 0.6537, 0.03499, 0.6537, 0.03499, 0.6629, 0.04257, 0.5635, 0.109, 0.5691, 0.1195, 0.5691, 0.1195, 0.5635, 0.109, 0.6537, 0.03499, 0.6431, 0.02936, 0.6431, 0.02936, 0.6537, 0.03499, 0.6705, 0.05181, 0.6629, 0.04257, 0.6629, 0.04257, 0.6705, 0.05181, 0.5691, 0.1195, 0.5767, 0.1288, 0.5767, 0.1288, 0.5691, 0.1195, 0.6431, 0.02936, 0.6317, 0.02589, 0.6317, 0.02589, 0.6431, 0.02936, 0.6761, 0.06235, 0.6705, 0.05181, 0.6705, 0.05181, 0.6761, 0.06235, 0.5767, 0.1288, 0.5859, 0.1364, 0.5859, 0.1364, 0.5767, 0.1288, 0.6317, 0.02589, 0.6198, 0.02472, 0.6198, 0.02472, 0.6317, 0.02589, 0.6796, 0.07379, 0.6761, 0.06235, 0.6761, 0.06235, 0.6796, 0.07379, 0.5859, 0.1364, 0.5965, 0.142, 0.5965, 0.142, 0.5859, 0.1364, 0.6198, 0.02472, 0.6079, 0.02589, 0.6079, 0.02589, 0.6198, 0.02472])
_ca = me_cube_004.color_attributes.new('Col', 'BYTE_COLOR', 'CORNER')
_ca.data.foreach_set('color', [1.0, 1.0, 1.0, 1.0, 1.0, 1.0, 1.0, 1.0, 1.0, 1.0, 1.0, 1.0, 1.0, 1.0, 1.0, 1.0, 1.0, 1.0, 1.0, 1.0, 1.0, 1.0, 1.0, 1.0, 1.0, 1.0, 1.0, 1.0, 1.0, 1.0, 1.0, 1.0, 1.0, 1.0, 1.0, 1.0, 1.0, 1.0, 1.0, 1.0, 1.0, 1.0, 1.0, 1.0, 1.0, 1.0, 1.0, 1.0, 1.0, 1.0, 1.0, 1.0, 1.0, 1.0, 1.0, 1.0, 1.0, 1.0, 1.0, 1.0, 1.0, 1.0, 1.0, 1.0, 1.0, 1.0, 1.0, 1.0, 1.0, 1.0, 1.0, 1.0, 1.0, 1.0, 1.0, 1.0, 1.0, 1.0, 1.0, 1.0, 1.0, 1.0, 1.0, 1.0, 1.0, 1.0, 1.0, 1.0, 1.0, 1.0, 1.0, 1.0, 1.0, 1.0, 1.0, 1.0, 1.0, 1.0, 1.0, 1.0, 1.0, 1.0, 1.0, 1.0, 1.0, 1.0, 1.0, 1.0, 1.0, 1.0, 1.0, 1.0, 1.0, 1.0, 1.0, 1.0, 1.0, 1.0, 1.0, 1.0, 1.0, 1.0, 1.0, 1.0, 1.0, 1.0, 1.0, 1.0, 1.0, 1.0, 1.0, 1.0, 1.0, 1.0, 1.0, 1.0, 1.0, 1.0, 1.0, 1.0, 1.0, 1.0, 1.0, 1.0, 1.0, 1.0, 1.0, 1.0, 1.0, 1.0, 1.0, 1.0, 1.0, 1.0, 1.0, 1.0, 1.0, 1.0, 1.0, 1.0, 1.0, 1.0, 1.0, 1.0, 1.0, 1.0, 1.0, 1.0, 1.0, 1.0, 1.0, 1.0, 1.0, 1.0, 1.0, 1.0, 1.0, 1.0, 1.0, 1.0, 1.0, 1.0, 1.0, 1.0, 1.0, 1.0, 1.0, 1.0, 1.0, 1.0, 1.0, 1.0, 1.0, 1.0, 1.0, 1.0, 1.0, 1.0, 1.0, 1.0, 1.0, 1.0, 1.0, 1.0, 1.0, 1.0, 1.0, 1.0, 1.0, 1.0, 1.0, 1.0, 1.0, 1.0, 1.0, 1.0, 1.0, 1.0, 1.0, 1.0, 1.0, 1.0, 1.0, 1.0, 1.0, 1.0, 1.0, 1.0, 1.0, 1.0, 1.0, 1.0, 1.0, 1.0, 1.0, 1.0, 1.0, 1.0, 1.0, 1.0, 1.0, 1.0, 1.0, 1.0, 1.0, 1.0, 1.0, 1.0, 1.0, 1.0, 1.0, 1.0, 1.0, 1.0, 1.0, 1.0, 1.0, 1.0, 1.0, 1.0, 1.0, 1.0, 1.0, 1.0, 1.0, 1.0, 1.0, 1.0, 1.0, 1.0, 1.0, 1.0, 1.0, 1.0, 1.0, 1.0, 1.0, 1.0, 1.0, 1.0, 1.0, 1.0, 1.0, 1.0, 1.0, 1.0, 1.0, 1.0, 1.0, 1.0, 1.0, 1.0, 1.0, 1.0, 1.0, 1.0, 1.0, 1.0, 1.0, 1.0, 1.0, 1.0, 1.0, 1.0, 1.0, 1.0, 1.0, 1.0, 1.0, 1.0, 1.0, 1.0, 1.0, 1.0, 1.0, 1.0, 1.0, 1.0, 1.0, 1.0, 1.0, 1.0, 1.0, 1.0, 1.0, 1.0, 1.0, 1.0, 1.0, 1.0, 1.0, 1.0, 1.0, 1.0, 1.0, 1.0, 1.0, 1.0, 1.0, 1.0, 1.0, 1.0, 1.0, 1.0, 1.0, 1.0, 1.0, 1.0, 1.0, 1.0, 1.0, 1.0, 1.0, 1.0, 1.0, 1.0, 1.0, 1.0, 1.0, 1.0, 1.0, 1.0, 1.0, 1.0, 1.0, 1.0, 1.0, 1.0, 1.0, 1.0, 1.0, 1.0, 1.0, 1.0, 1.0, 1.0, 1.0, 1.0, 1.0, 1.0, 1.0, 1.0, 1.0, 1.0, 1.0, 1.0, 1.0, 1.0, 1.0, 1.0, 1.0, 1.0, 1.0, 1.0, 1.0, 1.0, 1.0, 1.0, 1.0, 1.0, 1.0, 1.0, 1.0, 1.0, 1.0, 1.0, 1.0, 1.0, 1.0, 1.0, 1.0, 1.0, 1.0, 1.0, 1.0, 1.0, 1.0, 1.0, 1.0, 1.0, 1.0, 1.0, 1.0, 1.0, 1.0, 1.0, 1.0, 1.0, 1.0, 1.0, 1.0, 1.0, 1.0, 1.0, 1.0, 1.0, 1.0, 1.0, 1.0, 1.0, 1.0, 1.0, 1.0, 1.0, 1.0, 1.0, 1.0, 1.0, 1.0, 1.0, 1.0, 1.0, 1.0, 1.0, 1.0, 1.0, 1.0, 1.0, 1.0, 1.0, 1.0, 1.0, 1.0, 1.0, 1.0, 1.0, 1.0, 1.0, 1.0, 1.0, 1.0, 1.0, 1.0, 1.0, 1.0, 1.0, 1.0, 1.0, 1.0, 1.0, 1.0, 1.0, 1.0, 1.0, 1.0, 1.0, 1.0, 1.0, 1.0, 1.0, 1.0, 1.0, 1.0, 1.0, 1.0, 1.0, 1.0, 1.0, 1.0, 1.0, 1.0, 1.0, 1.0, 1.0, 1.0, 1.0, 1.0, 1.0, 1.0, 1.0, 1.0, 1.0, 1.0, 1.0, 1.0, 1.0, 1.0, 1.0, 1.0, 1.0, 1.0, 1.0, 1.0, 1.0, 1.0, 1.0, 1.0, 1.0, 1.0, 1.0, 1.0, 1.0, 1.0, 1.0, 1.0, 1.0, 1.0, 1.0, 1.0, 1.0, 1.0, 1.0, 1.0, 1.0, 1.0, 1.0, 1.0, 1.0, 1.0, 1.0, 1.0, 1.0, 1.0, 1.0, 1.0, 1.0, 1.0, 1.0, 1.0, 1.0, 1.0, 1.0, 1.0, 1.0, 1.0, 1.0, 1.0, 1.0, 1.0, 1.0, 1.0, 1.0, 1.0, 1.0, 1.0, 1.0, 1.0, 1.0, 1.0, 1.0, 1.0, 1.0, 1.0, 1.0, 1.0, 1.0, 1.0, 1.0, 1.0, 1.0, 1.0, 1.0, 1.0, 1.0, 1.0, 1.0, 1.0, 1.0, 1.0, 1.0, 1.0, 1.0, 1.0, 1.0, 1.0, 1.0, 1.0, 1.0, 1.0, 1.0, 1.0, 1.0, 1.0, 1.0, 1.0, 1.0, 1.0, 1.0, 1.0, 1.0, 1.0, 1.0, 1.0, 1.0, 1.0, 1.0, 1.0, 1.0, 1.0, 1.0, 1.0, 1.0, 1.0, 1.0, 1.0, 1.0, 1.0, 1.0, 1.0, 1.0, 1.0, 1.0, 1.0, 1.0, 1.0, 1.0, 1.0, 1.0, 1.0, 1.0, 1.0, 1.0, 1.0, 1.0, 1.0, 1.0, 1.0, 1.0, 1.0, 1.0, 1.0, 1.0, 1.0, 1.0, 1.0, 1.0, 1.0, 1.0, 1.0, 1.0, 1.0, 1.0, 1.0, 1.0, 1.0, 1.0, 1.0, 1.0, 1.0, 1.0, 1.0, 1.0, 1.0, 1.0, 1.0, 1.0, 1.0, 1.0, 1.0, 1.0, 1.0, 1.0, 1.0, 1.0, 1.0, 1.0, 1.0, 1.0, 1.0, 1.0, 1.0, 1.0, 1.0, 1.0, 1.0, 1.0, 1.0, 1.0, 1.0, 1.0, 1.0, 1.0, 1.0, 1.0, 1.0, 1.0, 1.0, 1.0, 1.0, 1.0, 1.0, 1.0, 1.0, 1.0, 1.0, 1.0, 1.0, 1.0, 1.0, 1.0, 1.0, 1.0, 1.0, 1.0, 1.0, 1.0, 1.0, 1.0, 1.0, 1.0, 1.0, 1.0, 1.0, 1.0, 1.0, 1.0, 1.0, 1.0, 1.0, 1.0, 1.0, 1.0, 1.0, 1.0, 1.0, 1.0, 1.0, 1.0, 1.0, 1.0, 1.0, 1.0, 1.0, 1.0, 1.0, 1.0, 1.0, 1.0, 1.0, 1.0, 1.0, 1.0, 1.0, 1.0, 1.0, 1.0, 1.0, 1.0, 1.0, 1.0, 1.0, 1.0, 1.0, 1.0, 1.0, 1.0, 1.0, 1.0, 1.0, 1.0, 1.0, 1.0, 1.0, 1.0, 1.0, 1.0, 1.0, 1.0, 1.0, 1.0, 1.0, 1.0, 1.0, 1.0, 1.0, 1.0, 1.0, 1.0, 1.0, 1.0, 1.0, 1.0, 1.0, 1.0, 1.0, 1.0, 1.0, 1.0, 1.0, 1.0, 1.0, 1.0, 1.0, 1.0, 1.0, 1.0, 1.0, 1.0, 1.0, 1.0, 1.0, 1.0, 1.0, 1.0, 1.0, 1.0, 1.0, 1.0, 1.0, 1.0, 1.0, 1.0, 1.0, 1.0, 1.0, 1.0, 1.0, 1.0, 1.0, 1.0, 1.0, 1.0, 1.0, 1.0, 1.0, 1.0, 1.0, 1.0, 1.0, 1.0, 1.0, 1.0, 1.0, 1.0, 1.0, 1.0, 1.0, 1.0, 1.0, 1.0, 1.0, 1.0, 1.0, 1.0, 1.0, 1.0, 1.0, 1.0, 1.0, 1.0, 1.0, 1.0, 1.0, 1.0, 1.0, 1.0, 1.0, 1.0, 1.0, 1.0, 1.0, 1.0, 1.0, 1.0, 1.0, 1.0, 1.0, 1.0, 1.0, 1.0, 1.0, 1.0, 1.0, 1.0, 1.0, 1.0, 1.0, 1.0, 1.0, 1.0, 1.0, 1.0, 1.0, 1.0, 1.0, 1.0, 1.0, 1.0, 1.0, 1.0, 1.0, 1.0, 1.0, 1.0, 1.0, 1.0, 1.0, 1.0, 1.0, 1.0, 1.0, 1.0, 1.0, 1.0, 1.0, 1.0, 1.0, 1.0, 1.0, 1.0, 1.0, 1.0, 1.0, 1.0, 1.0, 1.0, 1.0, 1.0, 1.0, 1.0, 1.0, 1.0, 1.0, 1.0, 1.0, 1.0, 1.0, 1.0, 1.0, 1.0, 1.0, 1.0, 1.0, 1.0, 1.0, 1.0, 1.0, 1.0, 1.0, 1.0, 1.0, 1.0, 1.0, 1.0, 1.0, 1.0, 1.0, 1.0, 1.0, 1.0, 1.0, 1.0, 1.0, 1.0, 1.0, 1.0, 1.0, 1.0, 1.0, 1.0, 1.0, 1.0, 1.0, 1.0, 1.0, 1.0, 1.0, 1.0, 1.0, 1.0, 1.0, 1.0, 1.0, 1.0, 1.0, 1.0, 1.0, 1.0, 1.0, 1.0, 1.0, 1.0, 1.0, 1.0, 1.0, 1.0, 1.0, 1.0, 1.0, 1.0, 1.0, 1.0, 1.0, 1.0, 1.0, 1.0, 1.0, 1.0, 1.0, 1.0, 1.0, 1.0, 1.0, 1.0, 1.0, 1.0, 1.0, 1.0, 1.0, 1.0, 1.0, 1.0, 1.0, 1.0, 1.0, 1.0, 1.0, 1.0, 1.0, 1.0, 1.0, 1.0, 1.0, 1.0, 1.0, 1.0, 1.0, 1.0, 1.0, 1.0, 1.0, 1.0, 1.0, 1.0, 1.0, 1.0, 1.0, 1.0, 1.0, 1.0, 1.0, 1.0, 1.0, 1.0, 1.0, 1.0, 1.0, 1.0, 1.0, 1.0, 1.0, 1.0, 1.0, 1.0, 1.0, 1.0, 1.0, 1.0, 1.0, 1.0, 1.0, 1.0, 1.0, 1.0, 1.0, 1.0, 1.0, 1.0, 1.0, 1.0, 1.0, 1.0, 1.0, 1.0, 1.0, 1.0, 1.0, 1.0, 1.0, 1.0, 1.0, 1.0, 1.0, 1.0, 1.0, 1.0, 1.0, 1.0, 1.0, 1.0, 1.0, 1.0, 1.0, 1.0, 1.0, 1.0, 1.0, 1.0, 1.0, 1.0, 1.0, 1.0, 1.0, 1.0, 1.0, 1.0, 1.0, 1.0, 1.0, 1.0, 1.0, 1.0, 1.0, 1.0, 1.0, 1.0, 1.0, 1.0, 1.0, 1.0, 1.0, 1.0, 1.0, 1.0, 1.0, 1.0, 1.0, 1.0, 1.0, 1.0, 1.0, 1.0, 1.0, 1.0, 1.0, 1.0, 1.0, 1.0, 1.0, 1.0, 1.0, 1.0, 1.0, 1.0, 1.0, 1.0, 1.0, 1.0, 1.0, 1.0, 1.0, 1.0, 1.0, 1.0, 1.0, 1.0, 1.0, 1.0, 1.0, 1.0, 1.0, 1.0, 1.0, 1.0, 1.0, 1.0, 1.0, 1.0, 1.0, 1.0, 1.0, 1.0, 1.0, 1.0, 1.0, 1.0, 1.0, 1.0, 1.0, 1.0, 1.0, 1.0, 1.0, 1.0, 1.0, 1.0, 1.0, 1.0, 1.0, 1.0, 1.0, 1.0, 1.0, 1.0, 1.0, 1.0, 1.0, 1.0, 1.0, 1.0, 1.0, 1.0, 1.0, 1.0, 1.0, 1.0, 1.0, 1.0, 1.0, 1.0, 1.0, 1.0, 1.0, 1.0, 1.0, 1.0, 1.0, 1.0, 1.0, 1.0, 1.0, 1.0, 1.0, 1.0, 1.0, 1.0, 1.0, 1.0, 1.0, 1.0, 1.0, 1.0, 1.0, 1.0, 1.0, 1.0, 1.0, 1.0, 1.0, 1.0, 1.0, 1.0, 1.0, 1.0, 1.0, 1.0, 1.0, 1.0, 1.0, 1.0, 1.0, 1.0, 1.0, 1.0, 1.0, 1.0, 1.0, 1.0, 1.0, 1.0, 1.0, 1.0, 1.0, 1.0, 1.0, 1.0, 1.0, 1.0, 1.0, 1.0, 1.0, 1.0, 1.0, 1.0, 1.0, 1.0, 1.0, 1.0, 1.0, 1.0, 1.0, 1.0, 1.0, 1.0, 1.0, 1.0, 1.0, 1.0, 1.0, 1.0, 1.0, 1.0, 1.0, 1.0, 1.0, 1.0, 1.0, 1.0, 1.0, 1.0, 1.0, 1.0, 1.0, 1.0, 1.0, 1.0, 1.0, 1.0, 1.0, 1.0, 1.0, 1.0, 1.0, 1.0, 1.0, 1.0, 1.0, 1.0, 1.0, 1.0, 1.0, 1.0, 1.0, 1.0, 1.0, 1.0, 1.0, 1.0, 1.0, 1.0, 1.0, 1.0, 1.0, 1.0, 1.0, 1.0, 1.0, 1.0, 1.0, 1.0, 1.0, 1.0, 1.0, 1.0, 1.0, 1.0, 1.0, 1.0, 1.0, 1.0, 1.0, 1.0, 1.0, 1.0, 1.0, 1.0, 1.0, 1.0, 1.0, 1.0, 1.0, 1.0, 1.0, 1.0, 1.0, 1.0, 1.0, 1.0, 1.0, 1.0, 1.0, 1.0, 1.0, 1.0, 1.0, 1.0, 1.0, 1.0, 1.0, 1.0, 1.0, 1.0, 1.0, 1.0, 1.0, 1.0, 1.0, 1.0, 1.0, 1.0, 1.0, 1.0, 1.0, 1.0, 1.0, 1.0, 1.0, 1.0, 1.0, 1.0, 1.0, 1.0, 1.0, 1.0, 1.0, 1.0, 1.0, 1.0, 1.0, 1.0, 1.0, 1.0, 1.0, 1.0, 1.0, 1.0, 1.0, 1.0, 1.0, 1.0, 1.0, 1.0, 1.0, 1.0, 1.0, 1.0, 1.0, 1.0, 1.0, 1.0, 1.0, 1.0, 1.0, 1.0, 1.0, 1.0, 1.0, 1.0, 1.0, 1.0, 1.0, 1.0, 1.0, 1.0, 1.0, 1.0, 1.0, 1.0, 1.0, 1.0, 1.0, 1.0, 1.0, 1.0, 1.0, 1.0, 1.0, 1.0, 1.0, 1.0, 1.0, 1.0, 1.0, 1.0, 1.0, 1.0, 1.0, 1.0, 1.0, 1.0, 1.0, 1.0, 1.0, 1.0, 1.0, 1.0, 1.0, 1.0, 1.0, 1.0, 1.0, 1.0, 1.0, 1.0, 1.0, 1.0, 1.0, 1.0, 1.0, 1.0, 1.0, 1.0, 1.0, 1.0, 1.0, 1.0, 1.0, 1.0, 1.0, 1.0, 1.0, 1.0, 1.0, 1.0, 1.0, 1.0, 1.0, 1.0, 1.0, 1.0, 1.0, 1.0, 1.0, 1.0, 1.0, 1.0, 1.0, 1.0, 1.0, 1.0, 1.0, 1.0, 1.0, 1.0, 1.0, 1.0, 1.0, 1.0, 1.0, 1.0, 1.0, 1.0, 1.0, 1.0, 1.0, 1.0, 1.0, 1.0, 1.0, 1.0, 1.0, 1.0, 1.0, 1.0, 1.0, 1.0, 1.0, 1.0, 1.0, 1.0, 1.0, 1.0, 1.0, 1.0, 1.0, 1.0, 1.0, 1.0, 1.0, 1.0, 1.0, 1.0, 1.0, 1.0, 1.0, 1.0, 1.0, 1.0, 1.0, 1.0, 1.0, 1.0, 1.0, 1.0, 1.0, 1.0, 1.0, 1.0, 1.0, 1.0, 1.0, 1.0, 1.0, 1.0, 1.0, 1.0, 1.0, 1.0, 1.0, 1.0, 1.0, 1.0, 1.0, 1.0, 1.0, 1.0, 1.0, 1.0, 1.0, 1.0, 1.0, 1.0, 1.0, 1.0, 1.0, 1.0, 1.0, 1.0, 1.0, 1.0, 1.0, 1.0, 1.0, 1.0, 1.0, 1.0, 1.0, 1.0, 1.0, 1.0, 1.0, 1.0, 1.0, 1.0, 1.0, 1.0, 1.0, 1.0, 1.0, 1.0, 1.0, 1.0, 1.0, 1.0, 1.0, 1.0, 1.0, 1.0, 1.0, 1.0, 1.0, 1.0, 1.0, 1.0, 1.0, 1.0, 1.0, 1.0, 1.0, 1.0, 1.0, 1.0, 1.0, 1.0, 1.0, 1.0, 1.0, 1.0, 1.0, 1.0, 1.0, 1.0, 1.0, 1.0, 1.0, 1.0, 1.0, 1.0, 1.0, 1.0, 1.0, 1.0, 1.0, 1.0, 1.0, 1.0, 1.0, 1.0, 1.0, 1.0, 1.0, 1.0, 1.0, 1.0, 1.0, 1.0, 1.0, 1.0, 1.0, 1.0, 1.0, 1.0, 1.0, 1.0, 1.0, 1.0, 1.0, 1.0, 1.0, 1.0, 1.0, 1.0, 1.0, 1.0, 1.0, 1.0, 1.0, 1.0, 1.0, 1.0, 1.0, 1.0, 1.0, 1.0, 1.0, 1.0, 1.0, 1.0, 1.0, 1.0, 1.0, 1.0, 1.0, 1.0, 1.0, 1.0, 1.0, 1.0, 1.0, 1.0, 1.0, 1.0, 1.0, 1.0, 1.0, 1.0, 1.0, 1.0, 1.0, 1.0, 1.0, 1.0, 1.0, 1.0, 1.0, 1.0, 1.0, 1.0, 1.0, 1.0, 1.0, 1.0, 1.0, 1.0, 1.0, 1.0, 1.0, 1.0, 1.0, 1.0, 1.0, 1.0, 1.0, 1.0, 1.0, 1.0, 1.0, 1.0, 1.0, 1.0, 1.0, 1.0, 1.0, 1.0, 1.0, 1.0, 1.0, 1.0, 1.0, 1.0, 1.0, 1.0, 1.0, 1.0, 1.0, 1.0, 1.0, 1.0, 1.0, 1.0, 1.0, 1.0, 1.0, 1.0, 1.0, 1.0, 1.0, 1.0, 1.0, 1.0, 1.0, 1.0, 1.0, 1.0, 1.0, 1.0, 1.0, 1.0, 1.0, 1.0, 1.0, 1.0, 1.0, 1.0, 1.0, 1.0, 1.0, 1.0, 1.0, 1.0, 1.0, 1.0, 1.0, 1.0, 1.0, 1.0, 1.0, 1.0, 1.0, 1.0, 1.0, 1.0, 1.0, 1.0, 1.0, 1.0, 1.0, 1.0, 1.0, 1.0, 1.0, 1.0, 1.0, 1.0, 1.0, 1.0, 1.0, 1.0, 1.0, 1.0, 1.0, 1.0, 1.0, 1.0, 1.0, 1.0, 1.0, 1.0, 1.0, 1.0, 1.0, 1.0, 1.0, 1.0, 1.0, 1.0, 1.0, 1.0, 1.0, 1.0, 1.0, 1.0, 1.0, 1.0, 1.0, 1.0, 1.0, 1.0, 1.0, 1.0, 1.0, 1.0, 1.0, 1.0, 1.0, 1.0, 1.0, 1.0, 1.0, 1.0, 1.0, 1.0, 1.0, 1.0, 1.0, 1.0, 1.0, 1.0, 1.0, 1.0, 1.0, 1.0, 1.0, 1.0, 1.0, 1.0, 1.0, 1.0, 1.0, 1.0, 1.0, 1.0, 1.0, 1.0, 1.0, 1.0, 1.0, 1.0, 1.0, 1.0, 1.0, 1.0, 1.0, 1.0, 1.0, 1.0, 1.0, 1.0, 1.0, 1.0, 1.0, 1.0, 1.0, 1.0, 1.0, 1.0, 1.0, 1.0, 1.0, 1.0, 1.0, 1.0, 1.0, 1.0, 1.0, 1.0, 1.0, 1.0, 1.0, 1.0, 1.0, 1.0, 1.0, 1.0, 1.0, 1.0, 1.0, 1.0, 1.0, 1.0, 1.0, 1.0, 1.0, 1.0, 1.0, 1.0, 1.0, 1.0, 1.0, 1.0, 1.0, 1.0, 1.0, 1.0, 1.0, 1.0, 1.0, 1.0, 1.0, 1.0, 1.0, 1.0, 1.0, 1.0, 1.0, 1.0, 1.0, 1.0, 1.0, 1.0, 1.0, 1.0, 1.0, 1.0, 1.0, 1.0, 1.0, 1.0, 1.0, 1.0, 1.0, 1.0, 1.0, 1.0, 1.0, 1.0, 1.0, 1.0, 1.0, 1.0, 1.0, 1.0, 1.0, 1.0, 1.0, 1.0, 1.0, 1.0, 1.0, 1.0, 1.0, 1.0, 1.0, 1.0, 1.0, 1.0, 1.0, 1.0, 1.0, 1.0, 1.0, 1.0, 1.0, 1.0, 1.0, 1.0, 1.0, 1.0, 1.0, 1.0, 1.0, 1.0, 1.0, 1.0, 1.0, 1.0, 1.0, 1.0, 1.0, 1.0, 1.0, 1.0, 1.0, 1.0, 1.0, 1.0, 1.0, 1.0, 1.0, 1.0, 1.0, 1.0, 1.0, 1.0, 1.0, 1.0, 1.0, 1.0, 1.0, 1.0, 1.0, 1.0, 1.0, 1.0, 1.0, 1.0, 1.0, 1.0, 1.0, 1.0, 1.0, 1.0, 1.0, 1.0, 1.0, 1.0, 1.0, 1.0, 1.0, 1.0, 1.0, 1.0, 1.0, 1.0, 1.0, 1.0, 1.0, 1.0, 1.0, 1.0, 1.0, 1.0, 1.0, 1.0, 1.0, 1.0, 1.0, 1.0, 1.0, 1.0, 1.0, 1.0, 1.0, 1.0, 1.0, 1.0, 1.0, 1.0, 1.0, 1.0, 1.0, 1.0, 1.0, 1.0, 1.0, 1.0, 1.0, 1.0, 1.0, 1.0, 1.0, 1.0, 1.0, 1.0, 1.0, 1.0, 1.0, 1.0, 1.0, 1.0, 1.0, 1.0, 1.0, 1.0, 1.0, 1.0, 1.0, 1.0, 1.0, 1.0, 1.0, 1.0, 1.0, 1.0, 1.0, 1.0, 1.0, 1.0, 1.0, 1.0, 1.0, 1.0, 1.0, 1.0, 1.0, 1.0, 1.0, 1.0, 1.0, 1.0, 1.0, 1.0, 1.0, 1.0, 1.0, 1.0, 1.0, 1.0, 1.0, 1.0, 1.0, 1.0, 1.0, 1.0, 1.0, 1.0, 1.0, 1.0, 1.0, 1.0, 1.0, 1.0, 1.0, 1.0, 1.0, 1.0, 1.0, 1.0, 1.0, 1.0, 1.0, 1.0, 1.0, 1.0, 1.0, 1.0, 1.0, 1.0, 1.0, 1.0, 1.0, 1.0, 1.0, 1.0, 1.0, 1.0, 1.0, 1.0, 1.0, 1.0, 1.0, 1.0, 1.0, 1.0, 1.0, 1.0, 1.0, 1.0, 1.0, 1.0, 1.0, 1.0, 1.0, 1.0, 1.0, 1.0, 1.0, 1.0, 1.0, 1.0, 1.0, 1.0, 1.0, 1.0, 1.0, 1.0, 1.0, 1.0, 1.0, 1.0, 1.0, 1.0, 1.0, 1.0, 1.0, 1.0, 1.0, 1.0, 1.0, 1.0, 1.0, 1.0, 1.0, 1.0, 1.0, 1.0, 1.0, 1.0, 1.0, 1.0, 1.0, 1.0, 1.0, 1.0, 1.0, 1.0, 1.0, 1.0, 1.0, 1.0, 1.0, 1.0, 1.0, 1.0, 1.0, 1.0, 1.0, 1.0, 1.0, 1.0, 1.0, 1.0, 1.0, 1.0, 1.0, 1.0, 1.0, 1.0, 1.0, 1.0, 1.0, 1.0, 1.0, 1.0, 1.0, 1.0, 1.0, 1.0, 1.0, 1.0, 1.0, 1.0, 1.0, 1.0, 1.0, 1.0, 1.0, 1.0, 1.0, 1.0, 1.0, 1.0, 1.0, 1.0, 1.0, 1.0, 1.0, 1.0, 1.0, 1.0, 1.0, 1.0, 1.0, 1.0, 1.0, 1.0, 1.0, 1.0, 1.0, 1.0, 1.0, 1.0, 1.0, 1.0, 1.0, 1.0, 1.0, 1.0, 1.0, 1.0, 1.0, 1.0, 1.0, 1.0, 1.0, 1.0, 1.0, 1.0, 1.0, 1.0, 1.0, 1.0, 1.0, 1.0, 1.0, 1.0, 1.0, 1.0, 1.0, 1.0, 1.0, 1.0, 1.0, 1.0, 1.0, 1.0, 1.0, 1.0, 1.0, 1.0, 1.0, 1.0, 1.0, 1.0, 1.0, 1.0, 1.0, 1.0, 1.0, 1.0, 1.0, 1.0, 1.0, 1.0, 1.0, 1.0, 1.0, 1.0, 1.0, 1.0, 1.0, 1.0, 1.0, 1.0, 1.0, 1.0, 1.0, 1.0, 1.0, 1.0, 1.0, 1.0, 1.0, 1.0, 1.0, 1.0, 1.0, 1.0, 1.0, 1.0, 1.0, 1.0, 1.0, 1.0, 1.0, 1.0, 1.0, 1.0, 1.0, 1.0, 1.0, 1.0, 1.0, 1.0, 1.0, 1.0, 1.0, 1.0, 1.0, 1.0, 1.0, 1.0, 1.0, 1.0, 1.0, 1.0, 1.0, 1.0, 1.0, 1.0, 1.0, 1.0, 1.0, 1.0, 1.0, 1.0, 1.0, 1.0, 1.0, 1.0, 1.0, 1.0, 1.0, 1.0, 1.0, 1.0, 1.0, 1.0, 1.0, 1.0, 1.0, 1.0, 1.0, 1.0, 1.0, 1.0, 1.0, 1.0, 1.0, 1.0, 1.0, 1.0, 1.0, 1.0, 1.0, 1.0, 1.0, 1.0, 1.0, 1.0, 1.0, 1.0, 1.0, 1.0, 1.0, 1.0, 1.0, 1.0, 1.0, 1.0, 1.0, 1.0, 1.0, 1.0, 1.0, 1.0, 1.0, 1.0, 1.0, 1.0, 1.0, 1.0, 1.0, 1.0, 1.0, 1.0, 1.0, 1.0, 1.0, 1.0, 1.0, 1.0, 1.0, 1.0, 1.0, 1.0, 1.0, 1.0, 1.0, 1.0, 1.0, 1.0, 1.0, 1.0, 1.0, 1.0, 1.0, 1.0, 1.0, 1.0, 1.0, 1.0, 1.0, 1.0, 1.0, 1.0, 1.0, 1.0, 1.0, 1.0, 1.0, 1.0, 1.0, 1.0, 1.0, 1.0, 1.0, 1.0, 1.0, 1.0, 1.0, 1.0, 1.0, 1.0, 1.0, 1.0, 1.0, 1.0, 1.0, 1.0, 1.0, 1.0, 1.0, 1.0, 1.0, 1.0, 1.0, 1.0, 1.0, 1.0, 1.0, 1.0, 1.0, 1.0, 1.0, 1.0, 1.0, 1.0, 1.0, 1.0, 1.0, 1.0, 1.0, 1.0, 1.0, 1.0, 1.0, 1.0, 1.0, 1.0, 1.0, 1.0, 1.0, 1.0, 1.0, 1.0, 1.0, 1.0, 1.0, 1.0, 1.0, 1.0, 1.0, 1.0, 1.0, 1.0, 1.0, 1.0, 1.0, 1.0, 1.0, 1.0, 1.0, 1.0, 1.0, 1.0, 1.0, 1.0, 1.0, 1.0, 1.0, 1.0, 1.0, 1.0, 1.0, 1.0, 1.0, 1.0, 1.0, 1.0, 1.0, 1.0, 1.0, 1.0, 1.0, 1.0, 1.0, 1.0, 1.0, 1.0, 1.0, 1.0, 1.0, 1.0, 1.0, 1.0, 1.0, 1.0, 1.0, 1.0, 1.0, 1.0, 1.0, 1.0, 1.0, 1.0, 1.0, 1.0, 1.0, 1.0, 1.0, 1.0, 1.0, 1.0, 1.0, 1.0, 1.0, 1.0, 1.0, 1.0, 1.0, 1.0, 1.0, 1.0, 1.0, 1.0, 1.0, 1.0, 1.0, 1.0, 1.0, 1.0, 1.0, 1.0, 1.0, 1.0, 1.0, 1.0, 1.0, 1.0, 1.0, 1.0, 1.0, 1.0, 1.0, 1.0, 1.0, 1.0, 1.0, 1.0, 1.0, 1.0, 1.0, 1.0, 1.0, 1.0, 1.0, 1.0, 1.0, 1.0, 1.0, 1.0, 1.0, 1.0, 1.0, 1.0, 1.0, 1.0, 1.0, 1.0, 1.0, 1.0, 1.0, 1.0, 1.0, 1.0, 1.0, 1.0, 1.0, 1.0, 1.0, 1.0, 1.0, 1.0, 1.0, 1.0, 1.0, 1.0, 1.0, 1.0, 1.0, 1.0, 1.0, 1.0, 1.0, 1.0, 1.0, 1.0, 1.0, 1.0, 1.0, 1.0, 1.0, 1.0, 1.0, 1.0, 1.0, 1.0, 1.0, 1.0, 1.0, 1.0, 1.0, 1.0, 1.0, 1.0, 1.0, 1.0, 1.0, 1.0, 1.0, 1.0, 1.0, 1.0, 1.0, 1.0, 1.0, 1.0, 1.0, 1.0, 1.0, 1.0, 1.0, 1.0, 1.0, 1.0, 1.0, 1.0, 1.0, 1.0, 1.0, 1.0, 1.0, 1.0, 1.0, 1.0, 1.0, 1.0, 1.0, 1.0, 1.0, 1.0, 1.0, 1.0, 1.0, 1.0, 1.0, 1.0, 1.0, 1.0, 1.0, 1.0, 1.0, 1.0, 1.0, 1.0, 1.0, 1.0, 1.0, 1.0, 1.0, 1.0, 1.0, 1.0, 1.0, 1.0, 1.0, 1.0, 1.0, 1.0, 1.0, 1.0, 1.0, 1.0, 1.0, 1.0, 1.0, 1.0, 1.0, 1.0, 1.0, 1.0, 1.0, 1.0, 1.0, 1.0, 1.0, 1.0, 1.0, 1.0, 1.0, 1.0, 1.0, 1.0, 1.0, 1.0, 1.0, 1.0, 1.0, 1.0, 1.0, 1.0, 1.0, 1.0, 1.0, 1.0, 1.0, 1.0, 1.0, 1.0, 1.0, 1.0, 1.0, 1.0, 1.0, 1.0, 1.0, 1.0, 1.0, 1.0, 1.0, 1.0, 1.0, 1.0, 1.0, 1.0, 1.0, 1.0, 1.0, 1.0, 1.0, 1.0, 1.0, 1.0, 1.0, 1.0, 1.0, 1.0, 1.0, 1.0, 1.0, 1.0, 1.0, 1.0, 1.0, 1.0, 1.0, 1.0, 1.0, 1.0, 1.0, 1.0, 1.0, 1.0, 1.0, 1.0, 1.0, 1.0, 1.0, 1.0, 1.0, 1.0, 1.0, 1.0, 1.0, 1.0, 1.0, 1.0, 1.0, 1.0, 1.0, 1.0, 1.0, 1.0, 1.0, 1.0, 1.0, 1.0, 1.0, 1.0, 1.0, 1.0, 1.0, 1.0, 1.0, 1.0, 1.0, 1.0, 1.0, 1.0, 1.0, 1.0, 1.0, 1.0, 1.0, 1.0, 1.0, 1.0, 1.0, 1.0, 1.0, 1.0, 1.0, 1.0, 1.0, 1.0, 1.0, 1.0, 1.0, 1.0, 1.0, 1.0, 1.0, 1.0, 1.0, 1.0, 1.0, 1.0, 1.0, 1.0, 1.0, 1.0, 1.0, 1.0, 1.0, 1.0, 1.0, 1.0, 1.0, 1.0, 1.0, 1.0, 1.0, 1.0, 1.0, 1.0, 1.0, 1.0, 1.0, 1.0, 1.0, 1.0, 1.0, 1.0, 1.0, 1.0, 1.0, 1.0, 1.0, 1.0, 1.0, 1.0, 1.0, 1.0, 1.0, 1.0, 1.0, 1.0, 1.0, 1.0, 1.0, 1.0, 1.0, 1.0, 1.0, 1.0, 1.0, 1.0, 1.0, 1.0, 1.0, 1.0, 1.0, 1.0, 1.0, 1.0, 1.0, 1.0, 1.0, 1.0, 1.0, 1.0, 1.0, 1.0, 1.0, 1.0, 1.0, 1.0, 1.0, 1.0, 1.0, 1.0, 1.0, 1.0, 1.0, 1.0, 1.0, 1.0, 1.0, 1.0, 1.0, 1.0, 1.0, 1.0, 1.0, 1.0, 1.0, 1.0, 1.0, 1.0, 1.0, 1.0, 1.0, 1.0, 1.0, 1.0, 1.0, 1.0, 1.0, 1.0, 1.0, 1.0, 1.0, 1.0, 1.0, 1.0, 1.0, 1.0, 1.0, 1.0, 1.0, 1.0, 1.0, 1.0, 1.0, 1.0, 1.0, 1.0, 1.0, 1.0, 1.0, 1.0, 1.0, 1.0, 1.0, 1.0, 1.0, 1.0, 1.0, 1.0, 1.0, 1.0, 1.0, 1.0, 1.0, 1.0, 1.0, 1.0, 1.0, 1.0, 1.0, 1.0, 1.0, 1.0, 1.0, 1.0, 1.0, 1.0, 1.0, 1.0, 1.0, 1.0, 1.0, 1.0, 1.0, 1.0, 1.0, 1.0, 1.0, 1.0, 1.0, 1.0, 1.0, 1.0, 1.0, 1.0, 1.0, 1.0, 1.0, 1.0, 1.0, 1.0, 1.0, 1.0, 1.0, 1.0, 1.0, 1.0, 1.0, 1.0, 1.0, 1.0, 1.0, 1.0, 1.0, 1.0, 1.0, 1.0, 1.0, 1.0, 1.0, 1.0, 1.0, 1.0, 1.0, 1.0, 1.0, 1.0, 1.0, 1.0, 1.0, 1.0, 1.0, 1.0, 1.0, 1.0, 1.0, 1.0, 1.0, 1.0, 1.0, 1.0, 1.0, 1.0, 1.0, 1.0, 1.0, 1.0, 1.0, 1.0, 1.0, 1.0, 1.0, 1.0, 1.0, 1.0, 1.0, 1.0, 1.0, 1.0, 1.0, 1.0, 1.0, 1.0, 1.0, 1.0, 1.0, 1.0, 1.0, 1.0, 1.0, 1.0, 1.0, 1.0, 1.0, 1.0, 1.0, 1.0, 1.0, 1.0, 1.0, 1.0, 1.0, 1.0, 1.0, 1.0, 1.0, 1.0, 1.0, 1.0, 1.0, 1.0, 1.0, 1.0, 1.0, 1.0, 1.0, 1.0, 1.0, 1.0, 1.0, 1.0, 1.0, 1.0, 1.0, 1.0, 1.0, 1.0, 1.0, 1.0, 1.0, 1.0, 1.0, 1.0, 1.0, 1.0, 1.0, 1.0, 1.0, 1.0, 1.0, 1.0, 1.0, 1.0, 1.0, 1.0, 1.0, 1.0, 1.0, 1.0, 1.0, 1.0, 1.0, 1.0, 1.0, 1.0, 1.0, 1.0, 1.0, 1.0, 1.0, 1.0, 1.0, 1.0, 1.0, 1.0, 1.0, 1.0, 1.0, 1.0, 1.0, 1.0, 1.0, 1.0, 1.0, 1.0, 1.0, 1.0, 1.0, 1.0, 1.0, 1.0, 1.0, 1.0, 1.0, 1.0, 1.0, 1.0, 1.0, 1.0, 1.0, 1.0, 1.0, 1.0, 1.0, 1.0, 1.0, 1.0, 1.0, 1.0, 1.0, 1.0, 1.0, 1.0, 1.0, 1.0, 1.0, 1.0, 1.0, 1.0, 1.0, 1.0, 1.0, 1.0, 1.0, 1.0, 1.0, 1.0, 1.0, 1.0, 1.0, 1.0, 1.0, 1.0, 1.0, 1.0, 1.0, 1.0, 1.0, 1.0, 1.0, 1.0, 1.0, 1.0, 1.0, 1.0, 1.0, 1.0, 1.0, 1.0, 1.0, 1.0, 1.0, 1.0, 1.0, 1.0, 1.0, 1.0, 1.0, 1.0, 1.0, 1.0, 1.0, 1.0, 1.0, 1.0, 1.0, 1.0, 1.0, 1.0, 1.0, 1.0, 1.0, 1.0, 1.0, 1.0, 1.0, 1.0, 1.0, 1.0, 1.0, 1.0, 1.0, 1.0, 1.0, 1.0, 1.0, 1.0, 1.0, 1.0, 1.0, 1.0, 1.0, 1.0, 1.0, 1.0, 1.0, 1.0, 1.0, 1.0, 1.0, 1.0, 1.0, 1.0, 1.0, 1.0, 1.0, 1.0, 1.0, 1.0, 1.0, 1.0, 1.0, 1.0, 1.0, 1.0, 1.0, 1.0, 1.0, 1.0, 1.0, 1.0, 1.0, 1.0, 1.0, 1.0, 1.0, 1.0, 1.0, 1.0, 1.0, 1.0, 1.0, 1.0, 1.0, 1.0, 1.0, 1.0, 1.0, 1.0, 1.0, 1.0, 1.0, 1.0, 1.0, 1.0, 1.0, 1.0, 1.0, 1.0, 1.0, 1.0, 1.0, 1.0, 1.0, 1.0, 1.0, 1.0, 1.0, 1.0, 1.0, 1.0, 1.0, 1.0, 1.0, 1.0, 1.0, 1.0, 1.0, 1.0, 1.0, 1.0, 1.0, 1.0, 1.0, 1.0, 1.0, 1.0, 1.0, 1.0, 1.0, 1.0, 1.0, 1.0, 1.0, 1.0, 1.0, 1.0, 1.0, 1.0, 1.0, 1.0, 1.0, 1.0, 1.0, 1.0, 1.0, 1.0, 1.0, 1.0, 1.0, 1.0, 1.0, 1.0, 1.0, 1.0, 1.0, 1.0, 1.0, 1.0, 1.0, 1.0, 1.0, 1.0, 1.0, 1.0, 1.0, 1.0, 1.0, 1.0, 1.0, 1.0, 1.0, 1.0, 1.0, 1.0, 1.0, 1.0, 1.0, 1.0, 1.0, 1.0, 1.0, 1.0, 1.0, 1.0, 1.0, 1.0, 1.0, 1.0, 1.0, 1.0, 1.0, 1.0, 1.0, 1.0, 1.0, 1.0, 1.0, 1.0, 1.0, 1.0, 1.0, 1.0, 1.0, 1.0, 1.0, 1.0, 1.0, 1.0, 1.0, 1.0, 1.0, 1.0, 1.0, 1.0, 1.0, 1.0, 1.0, 1.0, 1.0, 1.0])
_ca = me_cube_004.color_attributes.new('Col.001', 'BYTE_COLOR', 'CORNER')
_ca.data.foreach_set('color', [1.0, 1.0, 1.0, 1.0, 1.0, 1.0, 1.0, 1.0, 1.0, 1.0, 1.0, 1.0, 1.0, 1.0, 1.0, 1.0, 1.0, 1.0, 1.0, 1.0, 1.0, 1.0, 1.0, 1.0, 1.0, 1.0, 1.0, 1.0, 1.0, 1.0, 1.0, 1.0, 1.0, 1.0, 1.0, 1.0, 1.0, 1.0, 1.0, 1.0, 1.0, 1.0, 1.0, 1.0, 1.0, 1.0, 1.0, 1.0, 1.0, 1.0, 1.0, 1.0, 1.0, 1.0, 1.0, 1.0, 1.0, 1.0, 1.0, 1.0, 1.0, 1.0, 1.0, 1.0, 1.0, 1.0, 1.0, 1.0, 1.0, 1.0, 1.0, 1.0, 1.0, 1.0, 1.0, 1.0, 1.0, 1.0, 1.0, 1.0, 1.0, 1.0, 1.0, 1.0, 1.0, 1.0, 1.0, 1.0, 1.0, 1.0, 1.0, 1.0, 1.0, 1.0, 1.0, 1.0, 1.0, 1.0, 1.0, 1.0, 1.0, 1.0, 1.0, 1.0, 1.0, 1.0, 1.0, 1.0, 1.0, 1.0, 1.0, 1.0, 1.0, 1.0, 1.0, 1.0, 1.0, 1.0, 1.0, 1.0, 1.0, 1.0, 1.0, 1.0, 1.0, 1.0, 1.0, 1.0, 1.0, 1.0, 1.0, 1.0, 1.0, 1.0, 1.0, 1.0, 1.0, 1.0, 1.0, 1.0, 1.0, 1.0, 1.0, 1.0, 1.0, 1.0, 1.0, 1.0, 1.0, 1.0, 1.0, 1.0, 1.0, 1.0, 1.0, 1.0, 1.0, 1.0, 1.0, 1.0, 1.0, 1.0, 1.0, 1.0, 1.0, 1.0, 1.0, 1.0, 1.0, 1.0, 1.0, 1.0, 1.0, 1.0, 1.0, 1.0, 1.0, 1.0, 1.0, 1.0, 1.0, 1.0, 1.0, 1.0, 1.0, 1.0, 1.0, 1.0, 1.0, 1.0, 1.0, 1.0, 1.0, 1.0, 1.0, 1.0, 1.0, 1.0, 1.0, 1.0, 1.0, 1.0, 1.0, 1.0, 1.0, 1.0, 1.0, 1.0, 1.0, 1.0, 1.0, 1.0, 1.0, 1.0, 1.0, 1.0, 1.0, 1.0, 1.0, 1.0, 1.0, 1.0, 1.0, 1.0, 1.0, 1.0, 1.0, 1.0, 1.0, 1.0, 1.0, 1.0, 1.0, 1.0, 1.0, 1.0, 1.0, 1.0, 1.0, 1.0, 1.0, 1.0, 1.0, 1.0, 1.0, 1.0, 1.0, 1.0, 1.0, 1.0, 1.0, 1.0, 1.0, 1.0, 1.0, 1.0, 1.0, 1.0, 1.0, 1.0, 1.0, 1.0, 1.0, 1.0, 1.0, 1.0, 1.0, 1.0, 1.0, 1.0, 1.0, 1.0, 1.0, 1.0, 1.0, 1.0, 1.0, 1.0, 1.0, 1.0, 1.0, 1.0, 1.0, 1.0, 1.0, 1.0, 1.0, 1.0, 1.0, 1.0, 1.0, 1.0, 1.0, 1.0, 1.0, 1.0, 1.0, 1.0, 1.0, 1.0, 1.0, 1.0, 1.0, 1.0, 1.0, 1.0, 1.0, 1.0, 1.0, 1.0, 1.0, 1.0, 1.0, 1.0, 1.0, 1.0, 1.0, 1.0, 1.0, 1.0, 1.0, 1.0, 1.0, 1.0, 1.0, 1.0, 1.0, 1.0, 1.0, 1.0, 1.0, 1.0, 1.0, 1.0, 1.0, 1.0, 1.0, 1.0, 1.0, 1.0, 1.0, 1.0, 1.0, 1.0, 1.0, 1.0, 1.0, 1.0, 1.0, 1.0, 1.0, 1.0, 1.0, 1.0, 1.0, 1.0, 1.0, 1.0, 1.0, 1.0, 1.0, 1.0, 1.0, 1.0, 1.0, 1.0, 1.0, 1.0, 1.0, 1.0, 1.0, 1.0, 1.0, 1.0, 1.0, 1.0, 1.0, 1.0, 1.0, 1.0, 1.0, 1.0, 1.0, 1.0, 1.0, 1.0, 1.0, 1.0, 1.0, 1.0, 1.0, 1.0, 1.0, 1.0, 1.0, 1.0, 1.0, 1.0, 1.0, 1.0, 1.0, 1.0, 1.0, 1.0, 1.0, 1.0, 1.0, 1.0, 1.0, 1.0, 1.0, 1.0, 1.0, 1.0, 1.0, 1.0, 1.0, 1.0, 1.0, 1.0, 1.0, 1.0, 1.0, 1.0, 1.0, 1.0, 1.0, 1.0, 1.0, 1.0, 1.0, 1.0, 1.0, 1.0, 1.0, 1.0, 1.0, 1.0, 1.0, 1.0, 1.0, 1.0, 1.0, 1.0, 1.0, 1.0, 1.0, 1.0, 1.0, 1.0, 1.0, 1.0, 1.0, 1.0, 1.0, 1.0, 1.0, 1.0, 1.0, 1.0, 1.0, 1.0, 1.0, 1.0, 1.0, 1.0, 1.0, 1.0, 1.0, 1.0, 1.0, 1.0, 1.0, 1.0, 1.0, 1.0, 1.0, 1.0, 1.0, 1.0, 1.0, 1.0, 1.0, 1.0, 1.0, 1.0, 1.0, 1.0, 1.0, 1.0, 1.0, 1.0, 1.0, 1.0, 1.0, 1.0, 1.0, 1.0, 1.0, 1.0, 1.0, 1.0, 1.0, 1.0, 1.0, 1.0, 1.0, 1.0, 1.0, 1.0, 1.0, 1.0, 1.0, 1.0, 1.0, 1.0, 1.0, 1.0, 1.0, 1.0, 1.0, 1.0, 1.0, 1.0, 1.0, 1.0, 1.0, 1.0, 1.0, 1.0, 1.0, 1.0, 1.0, 1.0, 1.0, 1.0, 1.0, 1.0, 1.0, 1.0, 1.0, 1.0, 1.0, 1.0, 1.0, 1.0, 1.0, 1.0, 1.0, 1.0, 1.0, 1.0, 1.0, 1.0, 1.0, 1.0, 1.0, 1.0, 1.0, 1.0, 1.0, 1.0, 1.0, 1.0, 1.0, 1.0, 1.0, 1.0, 1.0, 1.0, 1.0, 1.0, 1.0, 1.0, 1.0, 1.0, 1.0, 1.0, 1.0, 1.0, 1.0, 1.0, 1.0, 1.0, 1.0, 1.0, 1.0, 1.0, 1.0, 1.0, 1.0, 1.0, 1.0, 1.0, 1.0, 1.0, 1.0, 1.0, 1.0, 1.0, 1.0, 1.0, 1.0, 1.0, 1.0, 1.0, 1.0, 1.0, 1.0, 1.0, 1.0, 1.0, 1.0, 1.0, 1.0, 1.0, 1.0, 1.0, 1.0, 1.0, 1.0, 1.0, 1.0, 1.0, 1.0, 1.0, 1.0, 1.0, 1.0, 1.0, 1.0, 1.0, 1.0, 1.0, 1.0, 1.0, 1.0, 1.0, 1.0, 1.0, 1.0, 1.0, 1.0, 1.0, 1.0, 1.0, 1.0, 1.0, 1.0, 1.0, 1.0, 1.0, 1.0, 1.0, 1.0, 1.0, 1.0, 1.0, 1.0, 1.0, 1.0, 1.0, 1.0, 1.0, 1.0, 1.0, 1.0, 1.0, 1.0, 1.0, 1.0, 1.0, 1.0, 1.0, 1.0, 1.0, 1.0, 1.0, 1.0, 1.0, 1.0, 1.0, 1.0, 1.0, 1.0, 1.0, 1.0, 1.0, 1.0, 1.0, 1.0, 1.0, 1.0, 1.0, 1.0, 1.0, 1.0, 1.0, 1.0, 1.0, 1.0, 1.0, 1.0, 1.0, 1.0, 1.0, 1.0, 1.0, 1.0, 1.0, 1.0, 1.0, 1.0, 1.0, 1.0, 1.0, 1.0, 1.0, 1.0, 1.0, 1.0, 1.0, 1.0, 1.0, 1.0, 1.0, 1.0, 1.0, 1.0, 1.0, 1.0, 1.0, 1.0, 1.0, 1.0, 1.0, 1.0, 1.0, 1.0, 1.0, 1.0, 1.0, 1.0, 1.0, 1.0, 1.0, 1.0, 1.0, 1.0, 1.0, 1.0, 1.0, 1.0, 1.0, 1.0, 1.0, 1.0, 1.0, 1.0, 1.0, 1.0, 1.0, 1.0, 1.0, 1.0, 1.0, 1.0, 1.0, 1.0, 1.0, 1.0, 1.0, 1.0, 1.0, 1.0, 1.0, 1.0, 1.0, 1.0, 1.0, 1.0, 1.0, 1.0, 1.0, 1.0, 1.0, 1.0, 1.0, 1.0, 1.0, 1.0, 1.0, 1.0, 1.0, 1.0, 1.0, 1.0, 1.0, 1.0, 1.0, 1.0, 1.0, 1.0, 1.0, 1.0, 1.0, 1.0, 1.0, 1.0, 1.0, 1.0, 1.0, 1.0, 1.0, 1.0, 1.0, 1.0, 1.0, 1.0, 1.0, 1.0, 1.0, 1.0, 1.0, 1.0, 1.0, 1.0, 1.0, 1.0, 1.0, 1.0, 1.0, 1.0, 1.0, 1.0, 1.0, 1.0, 1.0, 1.0, 1.0, 1.0, 1.0, 1.0, 1.0, 1.0, 1.0, 1.0, 1.0, 1.0, 1.0, 1.0, 1.0, 1.0, 1.0, 1.0, 1.0, 1.0, 1.0, 1.0, 1.0, 1.0, 1.0, 1.0, 1.0, 1.0, 1.0, 1.0, 1.0, 1.0, 1.0, 1.0, 1.0, 1.0, 1.0, 1.0, 1.0, 1.0, 1.0, 1.0, 1.0, 1.0, 1.0, 1.0, 1.0, 1.0, 1.0, 1.0, 1.0, 1.0, 1.0, 1.0, 1.0, 1.0, 1.0, 1.0, 1.0, 1.0, 1.0, 1.0, 1.0, 1.0, 1.0, 1.0, 1.0, 1.0, 1.0, 1.0, 1.0, 1.0, 1.0, 1.0, 1.0, 1.0, 1.0, 1.0, 1.0, 1.0, 1.0, 1.0, 1.0, 1.0, 1.0, 1.0, 1.0, 1.0, 1.0, 1.0, 1.0, 1.0, 1.0, 1.0, 1.0, 1.0, 1.0, 1.0, 1.0, 1.0, 1.0, 1.0, 1.0, 1.0, 1.0, 1.0, 1.0, 1.0, 1.0, 1.0, 1.0, 1.0, 1.0, 1.0, 1.0, 1.0, 1.0, 1.0, 1.0, 1.0, 1.0, 1.0, 1.0, 1.0, 1.0, 1.0, 1.0, 1.0, 1.0, 1.0, 1.0, 1.0, 1.0, 1.0, 1.0, 1.0, 1.0, 1.0, 1.0, 1.0, 1.0, 1.0, 1.0, 1.0, 1.0, 1.0, 1.0, 1.0, 1.0, 1.0, 1.0, 1.0, 1.0, 1.0, 1.0, 1.0, 1.0, 1.0, 1.0, 1.0, 1.0, 1.0, 1.0, 1.0, 1.0, 1.0, 1.0, 1.0, 1.0, 1.0, 1.0, 1.0, 1.0, 1.0, 1.0, 1.0, 1.0, 1.0, 1.0, 1.0, 1.0, 1.0, 1.0, 1.0, 1.0, 1.0, 1.0, 1.0, 1.0, 1.0, 1.0, 1.0, 1.0, 1.0, 1.0, 1.0, 1.0, 1.0, 1.0, 1.0, 1.0, 1.0, 1.0, 1.0, 1.0, 1.0, 1.0, 1.0, 1.0, 1.0, 1.0, 1.0, 1.0, 1.0, 1.0, 1.0, 1.0, 1.0, 1.0, 1.0, 1.0, 1.0, 1.0, 1.0, 1.0, 1.0, 1.0, 1.0, 1.0, 1.0, 1.0, 1.0, 1.0, 1.0, 1.0, 1.0, 1.0, 1.0, 1.0, 1.0, 1.0, 1.0, 1.0, 1.0, 1.0, 1.0, 1.0, 1.0, 1.0, 1.0, 1.0, 1.0, 1.0, 1.0, 1.0, 1.0, 1.0, 1.0, 1.0, 1.0, 1.0, 1.0, 1.0, 1.0, 1.0, 1.0, 1.0, 1.0, 1.0, 1.0, 1.0, 1.0, 1.0, 1.0, 1.0, 1.0, 1.0, 1.0, 1.0, 1.0, 1.0, 1.0, 1.0, 1.0, 1.0, 1.0, 1.0, 1.0, 1.0, 1.0, 1.0, 1.0, 1.0, 1.0, 1.0, 1.0, 1.0, 1.0, 1.0, 1.0, 1.0, 1.0, 1.0, 1.0, 1.0, 1.0, 1.0, 1.0, 1.0, 1.0, 1.0, 1.0, 1.0, 1.0, 1.0, 1.0, 1.0, 1.0, 1.0, 1.0, 1.0, 1.0, 1.0, 1.0, 1.0, 1.0, 1.0, 1.0, 1.0, 1.0, 1.0, 1.0, 1.0, 1.0, 1.0, 1.0, 1.0, 1.0, 1.0, 1.0, 1.0, 1.0, 1.0, 1.0, 1.0, 1.0, 1.0, 1.0, 1.0, 1.0, 1.0, 1.0, 1.0, 1.0, 1.0, 1.0, 1.0, 1.0, 1.0, 1.0, 1.0, 1.0, 1.0, 1.0, 1.0, 1.0, 1.0, 1.0, 1.0, 1.0, 1.0, 1.0, 1.0, 1.0, 1.0, 1.0, 1.0, 1.0, 1.0, 1.0, 1.0, 1.0, 1.0, 1.0, 1.0, 1.0, 1.0, 1.0, 1.0, 1.0, 1.0, 1.0, 1.0, 1.0, 1.0, 1.0, 1.0, 1.0, 1.0, 1.0, 1.0, 1.0, 1.0, 1.0, 1.0, 1.0, 1.0, 1.0, 1.0, 1.0, 1.0, 1.0, 1.0, 1.0, 1.0, 1.0, 1.0, 1.0, 1.0, 1.0, 1.0, 1.0, 1.0, 1.0, 1.0, 1.0, 1.0, 1.0, 1.0, 1.0, 1.0, 1.0, 1.0, 1.0, 1.0, 1.0, 1.0, 1.0, 1.0, 1.0, 1.0, 1.0, 1.0, 1.0, 1.0, 1.0, 1.0, 1.0, 1.0, 1.0, 1.0, 1.0, 1.0, 1.0, 1.0, 1.0, 1.0, 1.0, 1.0, 1.0, 1.0, 1.0, 1.0, 1.0, 1.0, 1.0, 1.0, 1.0, 1.0, 1.0, 1.0, 1.0, 1.0, 1.0, 1.0, 1.0, 1.0, 1.0, 1.0, 1.0, 1.0, 1.0, 1.0, 1.0, 1.0, 1.0, 1.0, 1.0, 1.0, 1.0, 1.0, 1.0, 1.0, 1.0, 1.0, 1.0, 1.0, 1.0, 1.0, 1.0, 1.0, 1.0, 1.0, 1.0, 1.0, 1.0, 1.0, 1.0, 1.0, 1.0, 1.0, 1.0, 1.0, 1.0, 1.0, 1.0, 1.0, 1.0, 1.0, 1.0, 1.0, 1.0, 1.0, 1.0, 1.0, 1.0, 1.0, 1.0, 1.0, 1.0, 1.0, 1.0, 1.0, 1.0, 1.0, 1.0, 1.0, 1.0, 1.0, 1.0, 1.0, 1.0, 1.0, 1.0, 1.0, 1.0, 1.0, 1.0, 1.0, 1.0, 1.0, 1.0, 1.0, 1.0, 1.0, 1.0, 1.0, 1.0, 1.0, 1.0, 1.0, 1.0, 1.0, 1.0, 1.0, 1.0, 1.0, 1.0, 1.0, 1.0, 1.0, 1.0, 1.0, 1.0, 1.0, 1.0, 1.0, 1.0, 1.0, 1.0, 1.0, 1.0, 1.0, 1.0, 1.0, 1.0, 1.0, 1.0, 1.0, 1.0, 1.0, 1.0, 1.0, 1.0, 1.0, 1.0, 1.0, 1.0, 1.0, 1.0, 1.0, 1.0, 1.0, 1.0, 1.0, 1.0, 1.0, 1.0, 1.0, 1.0, 1.0, 1.0, 1.0, 1.0, 1.0, 1.0, 1.0, 1.0, 1.0, 1.0, 1.0, 1.0, 1.0, 1.0, 1.0, 1.0, 1.0, 1.0, 1.0, 1.0, 1.0, 1.0, 1.0, 1.0, 1.0, 1.0, 1.0, 1.0, 1.0, 1.0, 1.0, 1.0, 1.0, 1.0, 1.0, 1.0, 1.0, 1.0, 1.0, 1.0, 1.0, 1.0, 1.0, 1.0, 1.0, 1.0, 1.0, 1.0, 1.0, 1.0, 1.0, 1.0, 1.0, 1.0, 1.0, 1.0, 1.0, 1.0, 1.0, 1.0, 1.0, 1.0, 1.0, 1.0, 1.0, 1.0, 1.0, 1.0, 1.0, 1.0, 1.0, 1.0, 1.0, 1.0, 1.0, 1.0, 1.0, 1.0, 1.0, 1.0, 1.0, 1.0, 1.0, 1.0, 1.0, 1.0, 1.0, 1.0, 1.0, 1.0, 1.0, 1.0, 1.0, 1.0, 1.0, 1.0, 1.0, 1.0, 1.0, 1.0, 1.0, 1.0, 1.0, 1.0, 1.0, 1.0, 1.0, 1.0, 1.0, 1.0, 1.0, 1.0, 1.0, 1.0, 1.0, 1.0, 1.0, 1.0, 1.0, 1.0, 1.0, 1.0, 1.0, 1.0, 1.0, 1.0, 1.0, 1.0, 1.0, 1.0, 1.0, 1.0, 1.0, 1.0, 1.0, 1.0, 1.0, 1.0, 1.0, 1.0, 1.0, 1.0, 1.0, 1.0, 1.0, 1.0, 1.0, 1.0, 1.0, 1.0, 1.0, 1.0, 1.0, 1.0, 1.0, 1.0, 1.0, 1.0, 1.0, 1.0, 1.0, 1.0, 1.0, 1.0, 1.0, 1.0, 1.0, 1.0, 1.0, 1.0, 1.0, 1.0, 1.0, 1.0, 1.0, 1.0, 1.0, 1.0, 1.0, 1.0, 1.0, 1.0, 1.0, 1.0, 1.0, 1.0, 1.0, 1.0, 1.0, 1.0, 1.0, 1.0, 1.0, 1.0, 1.0, 1.0, 1.0, 1.0, 1.0, 1.0, 1.0, 1.0, 1.0, 1.0, 1.0, 1.0, 1.0, 1.0, 1.0, 1.0, 1.0, 1.0, 1.0, 1.0, 1.0, 1.0, 1.0, 1.0, 1.0, 1.0, 1.0, 1.0, 1.0, 1.0, 1.0, 1.0, 1.0, 1.0, 1.0, 1.0, 1.0, 1.0, 1.0, 1.0, 1.0, 1.0, 1.0, 1.0, 1.0, 1.0, 1.0, 1.0, 1.0, 1.0, 1.0, 1.0, 1.0, 1.0, 1.0, 1.0, 1.0, 1.0, 1.0, 1.0, 1.0, 1.0, 1.0, 1.0, 1.0, 1.0, 1.0, 1.0, 1.0, 1.0, 1.0, 1.0, 1.0, 1.0, 1.0, 1.0, 1.0, 1.0, 1.0, 1.0, 1.0, 1.0, 1.0, 1.0, 1.0, 1.0, 1.0, 1.0, 1.0, 1.0, 1.0, 1.0, 1.0, 1.0, 1.0, 1.0, 1.0, 1.0, 1.0, 1.0, 1.0, 1.0, 1.0, 1.0, 1.0, 1.0, 1.0, 1.0, 1.0, 1.0, 1.0, 1.0, 1.0, 1.0, 1.0, 1.0, 1.0, 1.0, 1.0, 1.0, 1.0, 1.0, 1.0, 1.0, 1.0, 1.0, 1.0, 1.0, 1.0, 1.0, 1.0, 1.0, 1.0, 1.0, 1.0, 1.0, 1.0, 1.0, 1.0, 1.0, 1.0, 1.0, 1.0, 1.0, 1.0, 1.0, 1.0, 1.0, 1.0, 1.0, 1.0, 1.0, 1.0, 1.0, 1.0, 1.0, 1.0, 1.0, 1.0, 1.0, 1.0, 1.0, 1.0, 1.0, 1.0, 1.0, 1.0, 1.0, 1.0, 1.0, 1.0, 1.0, 1.0, 1.0, 1.0, 1.0, 1.0, 1.0, 1.0, 1.0, 1.0, 1.0, 1.0, 1.0, 1.0, 1.0, 1.0, 1.0, 1.0, 1.0, 1.0, 1.0, 1.0, 1.0, 1.0, 1.0, 1.0, 1.0, 1.0, 1.0, 1.0, 1.0, 1.0, 1.0, 1.0, 1.0, 1.0, 1.0, 1.0, 1.0, 1.0, 1.0, 1.0, 1.0, 1.0, 1.0, 1.0, 1.0, 1.0, 1.0, 1.0, 1.0, 1.0, 1.0, 1.0, 1.0, 1.0, 1.0, 1.0, 1.0, 1.0, 1.0, 1.0, 1.0, 1.0, 1.0, 1.0, 1.0, 1.0, 1.0, 1.0, 1.0, 1.0, 1.0, 1.0, 1.0, 1.0, 1.0, 1.0, 1.0, 1.0, 1.0, 1.0, 1.0, 1.0, 1.0, 1.0, 1.0, 1.0, 1.0, 1.0, 1.0, 1.0, 1.0, 1.0, 1.0, 1.0, 1.0, 1.0, 1.0, 1.0, 1.0, 1.0, 1.0, 1.0, 1.0, 1.0, 1.0, 1.0, 1.0, 1.0, 1.0, 1.0, 1.0, 1.0, 1.0, 1.0, 1.0, 1.0, 1.0, 1.0, 1.0, 1.0, 1.0, 1.0, 1.0, 1.0, 1.0, 1.0, 1.0, 1.0, 1.0, 1.0, 1.0, 1.0, 1.0, 1.0, 1.0, 1.0, 1.0, 1.0, 1.0, 1.0, 1.0, 1.0, 1.0, 1.0, 1.0, 1.0, 1.0, 1.0, 1.0, 1.0, 1.0, 1.0, 1.0, 1.0, 1.0, 1.0, 1.0, 1.0, 1.0, 1.0, 1.0, 1.0, 1.0, 1.0, 1.0, 1.0, 1.0, 1.0, 1.0, 1.0, 1.0, 1.0, 1.0, 1.0, 1.0, 1.0, 1.0, 1.0, 1.0, 1.0, 1.0, 1.0, 1.0, 1.0, 1.0, 1.0, 1.0, 1.0, 1.0, 1.0, 1.0, 1.0, 1.0, 1.0, 1.0, 1.0, 1.0, 1.0, 1.0, 1.0, 1.0, 1.0, 1.0, 1.0, 1.0, 1.0, 1.0, 1.0, 1.0, 1.0, 1.0, 1.0, 1.0, 1.0, 1.0, 1.0, 1.0, 1.0, 1.0, 1.0, 1.0, 1.0, 1.0, 1.0, 1.0, 1.0, 1.0, 1.0, 1.0, 1.0, 1.0, 1.0, 1.0, 1.0, 1.0, 1.0, 1.0, 1.0, 1.0, 1.0, 1.0, 1.0, 1.0, 1.0, 1.0, 1.0, 1.0, 1.0, 1.0, 1.0, 1.0, 1.0, 1.0, 1.0, 1.0, 1.0, 1.0, 1.0, 1.0, 1.0, 1.0, 1.0, 1.0, 1.0, 1.0, 1.0, 1.0, 1.0, 1.0, 1.0, 1.0, 1.0, 1.0, 1.0, 1.0, 1.0, 1.0, 1.0, 1.0, 1.0, 1.0, 1.0, 1.0, 1.0, 1.0, 1.0, 1.0, 1.0, 1.0, 1.0, 1.0, 1.0, 1.0, 1.0, 1.0, 1.0, 1.0, 1.0, 1.0, 1.0, 1.0, 1.0, 1.0, 1.0, 1.0, 1.0, 1.0, 1.0, 1.0, 1.0, 1.0, 1.0, 1.0, 1.0, 1.0, 1.0, 1.0, 1.0, 1.0, 1.0, 1.0, 1.0, 1.0, 1.0, 1.0, 1.0, 1.0, 1.0, 1.0, 1.0, 1.0, 1.0, 1.0, 1.0, 1.0, 1.0, 1.0, 1.0, 1.0, 1.0, 1.0, 1.0, 1.0, 1.0, 1.0, 1.0, 1.0, 1.0, 1.0, 1.0, 1.0, 1.0, 1.0, 1.0, 1.0, 1.0, 1.0, 1.0, 1.0, 1.0, 1.0, 1.0, 1.0, 1.0, 1.0, 1.0, 1.0, 1.0, 1.0, 1.0, 1.0, 1.0, 1.0, 1.0, 1.0, 1.0, 1.0, 1.0, 1.0, 1.0, 1.0, 1.0, 1.0, 1.0, 1.0, 1.0, 1.0, 1.0, 1.0, 1.0, 1.0, 1.0, 1.0, 1.0, 1.0, 1.0, 1.0, 1.0, 1.0, 1.0, 1.0, 1.0, 1.0, 1.0, 1.0, 1.0, 1.0, 1.0, 1.0, 1.0, 1.0, 1.0, 1.0, 1.0, 1.0, 1.0, 1.0, 1.0, 1.0, 1.0, 1.0, 1.0, 1.0, 1.0, 1.0, 1.0, 1.0, 1.0, 1.0, 1.0, 1.0, 1.0, 1.0, 1.0, 1.0, 1.0, 1.0, 1.0, 1.0, 1.0, 1.0, 1.0, 1.0, 1.0, 1.0, 1.0, 1.0, 1.0, 1.0, 1.0, 1.0, 1.0, 1.0, 1.0, 1.0, 1.0, 1.0, 1.0, 1.0, 1.0, 1.0, 1.0, 1.0, 1.0, 1.0, 1.0, 1.0, 1.0, 1.0, 1.0, 1.0, 1.0, 1.0, 1.0, 1.0, 1.0, 1.0, 1.0, 1.0, 1.0, 1.0, 1.0, 1.0, 1.0, 1.0, 1.0, 1.0, 1.0, 1.0, 1.0, 1.0, 1.0, 1.0, 1.0, 1.0, 1.0, 1.0, 1.0, 1.0, 1.0, 1.0, 1.0, 1.0, 1.0, 1.0, 1.0, 1.0, 1.0, 1.0, 1.0, 1.0, 1.0, 1.0, 1.0, 1.0, 1.0, 1.0, 1.0, 1.0, 1.0, 1.0, 1.0, 1.0, 1.0, 1.0, 1.0, 1.0, 1.0, 1.0, 1.0, 1.0, 1.0, 1.0, 1.0, 1.0, 1.0, 1.0, 1.0, 1.0, 1.0, 1.0, 1.0, 1.0, 1.0, 1.0, 1.0, 1.0, 1.0, 1.0, 1.0, 1.0, 1.0, 1.0, 1.0, 1.0, 1.0, 1.0, 1.0, 1.0, 1.0, 1.0, 1.0, 1.0, 1.0, 1.0, 1.0, 1.0, 1.0, 1.0, 1.0, 1.0, 1.0, 1.0, 1.0, 1.0, 1.0, 1.0, 1.0, 1.0, 1.0, 1.0, 1.0, 1.0, 1.0, 1.0, 1.0, 1.0, 1.0, 1.0, 1.0, 1.0, 1.0, 1.0, 1.0, 1.0, 1.0, 1.0, 1.0, 1.0, 1.0, 1.0, 1.0, 1.0, 1.0, 1.0, 1.0, 1.0, 1.0, 1.0, 1.0, 1.0, 1.0, 1.0, 1.0, 1.0, 1.0, 1.0, 1.0, 1.0, 1.0, 1.0, 1.0, 1.0, 1.0, 1.0, 1.0, 1.0, 1.0, 1.0, 1.0, 1.0, 1.0, 1.0, 1.0, 1.0, 1.0, 1.0, 1.0, 1.0, 1.0, 1.0, 1.0, 1.0, 1.0, 1.0, 1.0, 1.0, 1.0, 1.0, 1.0, 1.0, 1.0, 1.0, 1.0, 1.0, 1.0, 1.0, 1.0, 1.0, 1.0, 1.0, 1.0, 1.0, 1.0, 1.0, 1.0, 1.0, 1.0, 1.0, 1.0, 1.0, 1.0, 1.0, 1.0, 1.0, 1.0, 1.0, 1.0, 1.0, 1.0, 1.0, 1.0, 1.0, 1.0, 1.0, 1.0, 1.0, 1.0, 1.0, 1.0, 1.0, 1.0, 1.0, 1.0, 1.0, 1.0, 1.0, 1.0, 1.0, 1.0, 1.0, 1.0, 1.0, 1.0, 1.0, 1.0, 1.0, 1.0, 1.0, 1.0, 1.0, 1.0, 1.0, 1.0, 1.0, 1.0, 1.0, 1.0, 1.0, 1.0, 1.0, 1.0, 1.0, 1.0, 1.0, 1.0, 1.0, 1.0, 1.0, 1.0, 1.0, 1.0, 1.0, 1.0, 1.0, 1.0, 1.0, 1.0, 1.0, 1.0, 1.0, 1.0, 1.0, 1.0, 1.0, 1.0, 1.0, 1.0, 1.0, 1.0, 1.0, 1.0, 1.0, 1.0, 1.0, 1.0, 1.0, 1.0, 1.0, 1.0, 1.0, 1.0, 1.0, 1.0, 1.0, 1.0, 1.0, 1.0, 1.0, 1.0, 1.0, 1.0, 1.0, 1.0, 1.0, 1.0, 1.0, 1.0, 1.0, 1.0, 1.0, 1.0, 1.0, 1.0, 1.0, 1.0, 1.0, 1.0, 1.0, 1.0, 1.0, 1.0, 1.0, 1.0, 1.0, 1.0, 1.0, 1.0, 1.0, 1.0, 1.0, 1.0, 1.0, 1.0, 1.0, 1.0, 1.0, 1.0, 1.0, 1.0, 1.0, 1.0, 1.0, 1.0, 1.0, 1.0, 1.0, 1.0, 1.0, 1.0, 1.0, 1.0, 1.0, 1.0, 1.0, 1.0, 1.0, 1.0, 1.0, 1.0, 1.0, 1.0, 1.0, 1.0, 1.0, 1.0, 1.0, 1.0, 1.0, 1.0, 1.0, 1.0, 1.0, 1.0, 1.0, 1.0, 1.0, 1.0, 1.0, 1.0, 1.0, 1.0, 1.0, 1.0, 1.0, 1.0, 1.0, 1.0, 1.0, 1.0, 1.0, 1.0, 1.0, 1.0, 1.0, 1.0, 1.0, 1.0, 1.0, 1.0, 1.0, 1.0, 1.0, 1.0, 1.0, 1.0, 1.0, 1.0, 1.0, 1.0, 1.0, 1.0, 1.0, 1.0, 1.0, 1.0, 1.0, 1.0, 1.0, 1.0, 1.0, 1.0, 1.0, 1.0, 1.0, 1.0, 1.0, 1.0, 1.0, 1.0, 1.0, 1.0, 1.0, 1.0, 1.0, 1.0, 1.0, 1.0, 1.0, 1.0, 1.0, 1.0, 1.0, 1.0, 1.0, 1.0, 1.0, 1.0, 1.0, 1.0, 1.0, 1.0, 1.0, 1.0, 1.0, 1.0, 1.0, 1.0, 1.0, 1.0, 1.0, 1.0, 1.0, 1.0, 1.0, 1.0, 1.0, 1.0, 1.0, 1.0, 1.0, 1.0, 1.0, 1.0, 1.0, 1.0, 1.0, 1.0, 1.0, 1.0, 1.0, 1.0, 1.0, 1.0, 1.0, 1.0, 1.0, 1.0, 1.0, 1.0, 1.0, 1.0, 1.0, 1.0, 1.0, 1.0, 1.0, 1.0, 1.0, 1.0, 1.0, 1.0, 1.0, 1.0, 1.0, 1.0, 1.0, 1.0, 1.0, 1.0, 1.0, 1.0, 1.0, 1.0, 1.0, 1.0, 1.0, 1.0, 1.0, 1.0, 1.0, 1.0, 1.0, 1.0, 1.0, 1.0, 1.0, 1.0, 1.0, 1.0, 1.0, 1.0, 1.0, 1.0, 1.0, 1.0, 1.0, 1.0, 1.0, 1.0, 1.0, 1.0, 1.0, 1.0, 1.0, 1.0, 1.0, 1.0, 1.0, 1.0, 1.0, 1.0, 1.0, 1.0, 1.0, 1.0, 1.0, 1.0, 1.0, 1.0, 1.0, 1.0, 1.0, 1.0, 1.0, 1.0, 1.0, 1.0, 1.0, 1.0, 1.0, 1.0, 1.0, 1.0, 1.0, 1.0, 1.0, 1.0, 1.0, 1.0, 1.0, 1.0, 1.0, 1.0, 1.0, 1.0, 1.0, 1.0, 1.0, 1.0, 1.0, 1.0, 1.0, 1.0, 1.0, 1.0, 1.0, 1.0, 1.0, 1.0, 1.0, 1.0, 1.0, 1.0, 1.0, 1.0, 1.0, 1.0, 1.0, 1.0, 1.0, 1.0, 1.0, 1.0, 1.0, 1.0, 1.0, 1.0, 1.0, 1.0, 1.0, 1.0, 1.0, 1.0, 1.0, 1.0, 1.0, 1.0, 1.0, 1.0, 1.0, 1.0, 1.0, 1.0, 1.0, 1.0, 1.0, 1.0, 1.0, 1.0, 1.0, 1.0, 1.0, 1.0, 1.0, 1.0, 1.0, 1.0, 1.0, 1.0, 1.0, 1.0, 1.0, 1.0, 1.0, 1.0, 1.0, 1.0, 1.0, 1.0, 1.0, 1.0, 1.0, 1.0, 1.0, 1.0, 1.0, 1.0, 1.0, 1.0, 1.0, 1.0, 1.0, 1.0, 1.0, 1.0, 1.0, 1.0, 1.0, 1.0, 1.0, 1.0, 1.0, 1.0, 1.0, 1.0, 1.0, 1.0, 1.0, 1.0, 1.0, 1.0, 1.0, 1.0, 1.0, 1.0, 1.0, 1.0, 1.0, 1.0, 1.0, 1.0, 1.0, 1.0, 1.0, 1.0, 1.0, 1.0, 1.0, 1.0, 1.0, 1.0, 1.0, 1.0, 1.0, 1.0, 1.0, 1.0, 1.0, 1.0, 1.0, 1.0, 1.0, 1.0, 1.0, 1.0, 1.0, 1.0, 1.0, 1.0, 1.0, 1.0, 1.0, 1.0, 1.0, 1.0, 1.0, 1.0, 1.0, 1.0, 1.0, 1.0, 1.0, 1.0, 1.0, 1.0, 1.0, 1.0, 1.0, 1.0, 1.0, 1.0, 1.0, 1.0, 1.0, 1.0, 1.0, 1.0, 1.0, 1.0, 1.0, 1.0, 1.0, 1.0, 1.0, 1.0, 1.0, 1.0, 1.0, 1.0, 1.0, 1.0, 1.0, 1.0, 1.0, 1.0, 1.0, 1.0, 1.0, 1.0, 1.0, 1.0, 1.0, 1.0, 1.0, 1.0, 1.0, 1.0, 1.0, 1.0, 1.0, 1.0, 1.0, 1.0, 1.0, 1.0, 1.0, 1.0, 1.0, 1.0, 1.0, 1.0, 1.0, 1.0, 1.0, 1.0, 1.0, 1.0, 1.0, 1.0, 1.0, 1.0, 1.0, 1.0, 1.0, 1.0, 1.0, 1.0, 1.0, 1.0, 1.0, 1.0, 1.0, 1.0, 1.0, 1.0, 1.0, 1.0, 1.0, 1.0, 1.0, 1.0, 1.0, 1.0, 1.0, 1.0, 1.0, 1.0, 1.0, 1.0, 1.0, 1.0, 1.0, 1.0, 1.0, 1.0, 1.0, 1.0, 1.0, 1.0, 1.0, 1.0, 1.0, 1.0, 1.0, 1.0, 1.0, 1.0, 1.0, 1.0, 1.0, 1.0, 1.0, 1.0, 1.0, 1.0, 1.0, 1.0, 1.0, 1.0, 1.0, 1.0, 1.0, 1.0, 1.0, 1.0, 1.0, 1.0, 1.0, 1.0, 1.0, 1.0, 1.0, 1.0, 1.0, 1.0, 1.0, 1.0, 1.0, 1.0, 1.0, 1.0, 1.0, 1.0, 1.0, 1.0, 1.0, 1.0, 1.0, 1.0, 1.0, 1.0, 1.0, 1.0, 1.0, 1.0, 1.0, 1.0, 1.0, 1.0, 1.0, 1.0, 1.0, 1.0, 1.0, 1.0, 1.0, 1.0, 1.0, 1.0, 1.0, 1.0, 1.0, 1.0, 1.0, 1.0, 1.0, 1.0, 1.0, 1.0, 1.0, 1.0, 1.0, 1.0, 1.0, 1.0, 1.0, 1.0, 1.0, 1.0, 1.0, 1.0, 1.0, 1.0, 1.0, 1.0, 1.0, 1.0, 1.0, 1.0, 1.0, 1.0, 1.0, 1.0, 1.0, 1.0, 1.0, 1.0, 1.0, 1.0, 1.0, 1.0, 1.0, 1.0, 1.0, 1.0, 1.0, 1.0, 1.0, 1.0, 1.0, 1.0, 1.0, 1.0, 1.0, 1.0, 1.0, 1.0, 1.0, 1.0, 1.0, 1.0, 1.0, 1.0, 1.0, 1.0, 1.0, 1.0, 1.0, 1.0, 1.0, 1.0, 1.0, 1.0, 1.0, 1.0, 1.0, 1.0, 1.0, 1.0, 1.0, 1.0, 1.0, 1.0, 1.0, 1.0, 1.0, 1.0, 1.0, 1.0, 1.0, 1.0, 1.0, 1.0, 1.0, 1.0, 1.0, 1.0, 1.0, 1.0, 1.0, 1.0, 1.0, 1.0, 1.0, 1.0, 1.0, 1.0, 1.0, 1.0, 1.0, 1.0, 1.0, 1.0, 1.0, 1.0, 1.0, 1.0, 1.0, 1.0, 1.0, 1.0, 1.0, 1.0, 1.0, 1.0, 1.0, 1.0, 1.0, 1.0, 1.0, 1.0, 1.0, 1.0, 1.0, 1.0, 1.0, 1.0, 1.0, 1.0, 1.0, 1.0, 1.0, 1.0, 1.0, 1.0, 1.0, 1.0, 1.0, 1.0, 1.0, 1.0, 1.0, 1.0, 1.0, 1.0, 1.0, 1.0, 1.0, 1.0, 1.0, 1.0, 1.0, 1.0, 1.0, 1.0, 1.0, 1.0, 1.0, 1.0, 1.0, 1.0, 1.0, 1.0, 1.0, 1.0, 1.0, 1.0, 1.0, 1.0, 1.0, 1.0, 1.0, 1.0, 1.0, 1.0, 1.0, 1.0, 1.0, 1.0, 1.0, 1.0, 1.0, 1.0, 1.0, 1.0, 1.0, 1.0, 1.0, 1.0, 1.0, 1.0, 1.0, 1.0, 1.0, 1.0, 1.0, 1.0, 1.0, 1.0, 1.0, 1.0, 1.0, 1.0, 1.0, 1.0, 1.0, 1.0, 1.0, 1.0, 1.0, 1.0, 1.0, 1.0, 1.0, 1.0, 1.0, 1.0, 1.0, 1.0, 1.0, 1.0, 1.0, 1.0, 1.0, 1.0, 1.0, 1.0, 1.0, 1.0, 1.0, 1.0, 1.0, 1.0, 1.0, 1.0, 1.0, 1.0, 1.0, 1.0, 1.0, 1.0, 1.0, 1.0, 1.0, 1.0, 1.0, 1.0, 1.0, 1.0, 1.0, 1.0, 1.0, 1.0, 1.0, 1.0, 1.0, 1.0, 1.0, 1.0, 1.0, 1.0, 1.0, 1.0, 1.0, 1.0, 1.0, 1.0, 1.0, 1.0, 1.0, 1.0, 1.0, 1.0, 1.0, 1.0, 1.0, 1.0, 1.0, 1.0, 1.0, 1.0, 1.0, 1.0, 1.0, 1.0, 1.0, 1.0, 1.0, 1.0, 1.0, 1.0, 1.0, 1.0, 1.0, 1.0, 1.0, 1.0, 1.0, 1.0, 1.0, 1.0, 1.0, 1.0, 1.0, 1.0, 1.0, 1.0, 1.0, 1.0, 1.0, 1.0, 1.0, 1.0, 1.0, 1.0, 1.0, 1.0, 1.0, 1.0, 1.0, 1.0, 1.0, 1.0, 1.0, 1.0, 1.0, 1.0, 1.0, 1.0, 1.0, 1.0, 1.0, 1.0, 1.0, 1.0, 1.0, 1.0, 1.0, 1.0, 1.0, 1.0, 1.0, 1.0, 1.0, 1.0, 1.0, 1.0, 1.0, 1.0, 1.0, 1.0, 1.0, 1.0, 1.0, 1.0, 1.0, 1.0, 1.0, 1.0, 1.0, 1.0, 1.0, 1.0, 1.0, 1.0, 1.0, 1.0, 1.0, 1.0, 1.0, 1.0, 1.0, 1.0, 1.0, 1.0, 1.0, 1.0, 1.0, 1.0, 1.0, 1.0, 1.0, 1.0, 1.0, 1.0, 1.0, 1.0, 1.0, 1.0, 1.0, 1.0, 1.0, 1.0, 1.0, 1.0, 1.0, 1.0, 1.0, 1.0, 1.0, 1.0, 1.0, 1.0, 1.0, 1.0, 1.0, 1.0, 1.0, 1.0, 1.0, 1.0, 1.0, 1.0, 1.0, 1.0, 1.0, 1.0])
me_cube_004.materials.append(mat_material)
me_cube_004.use_remesh_fix_poles = True
me_cube_004.use_remesh_preserve_attributes = False
me_cube_004.use_mirror_x = True
me_cube_004.update()

# ---- objects
ob_light = bpy.data.objects.new('Light', light_light)
ob_camera = bpy.data.objects.new('Camera', cam_camera)
ob_base = bpy.data.objects.new('Base', me_cube_004)

# ---- transforms, parenting, visibility, modifiers, constraints
ob_light.location = (4.076, 1.005, 5.904)
ob_light.rotation_euler = (0.6503, 0.05522, 1.866)
ob_light.lock_rotations_4d = False
ob_light.empty_display_type = 'ARROWS'
ob_light.color = (0.0, 0.0, 0.0, 0.0)
ob_light.lineart.crease_threshold = 0.0
ob_camera.location = (7.359, -6.926, 4.958)
ob_camera.rotation_euler = (1.109, 0.0, 0.8149)
ob_camera.lock_rotations_4d = False
ob_camera.empty_display_type = 'ARROWS'
ob_camera.color = (0.0, 0.0, 0.0, 0.0)
ob_camera.display_type = 'WIRE'
ob_camera.lineart.crease_threshold = 0.0
ob_base.location = (1.327, -1.313, 1.366)
ob_base.use_mesh_mirror_x = True

# ---- collection membership
col_collection.objects.link(ob_light)
col_collection.objects.link(ob_camera)
col_collection.objects.link(ob_base)

# ---- scene / render settings (as saved in the file)
scene.camera = ob_camera
scene.frame_start = 1; scene.frame_end = 250; scene.frame_set(192)
scene.render.engine = 'BLENDER_EEVEE_NEXT'
scene.cycles.use_denoising = False
scene.cycles.samples = 128
scene.cycles.sampling_pattern = 'TABULATED_SOBOL'
scene.cycles.use_adaptive_sampling = False
scene.cycles.use_light_tree = False
scene.view_settings.view_transform = 'Filmic'
bpy.context.view_layer.update()
